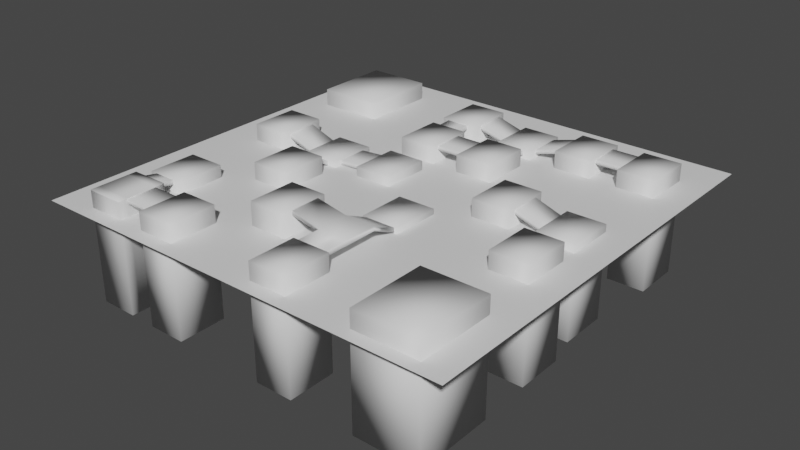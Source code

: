 # Source: TowersLevelModel.blend  (saved by Blender 3.1.7; exported with 4.5.12 LTS)
import bpy
from mathutils import Matrix  # noqa: F401  (used for matrix-valued properties, if any)

bpy.ops.wm.read_factory_settings(use_empty=True)
scene = bpy.context.scene
scene.name = 'Scene'

# ---- collections
col_collection = bpy.data.collections.new('Collection'); scene.collection.children.link(col_collection)

# ---- materials (node trees are filled in below, after node groups)
mat_floor = bpy.data.materials.new('Floor')
mat_floor.use_transparent_shadow = False
mat_lava = bpy.data.materials.new('Lava')
mat_lava.use_transparent_shadow = False
mat_bridge = bpy.data.materials.new('Bridge')
mat_bridge.use_transparent_shadow = False

# ---- material node trees
mat_floor.use_nodes = True; mat_floor.node_tree.nodes.clear()
_N = mat_floor.node_tree.nodes; _L = mat_floor.node_tree.links
n0 = _N.new('ShaderNodeBsdfPrincipled'); n0.name = 'Principled BSDF'; n0.location = (10, 300)
n0.distribution = 'GGX'
n0.subsurface_method = 'BURLEY'
n0.inputs[3].default_value = 1.45
n0.inputs[27].default_value = (0.0, 0.0, 0.0, 1.0)
n0.inputs[28].default_value = 1.0
n1 = _N.new('ShaderNodeOutputMaterial'); n1.name = 'Material Output'; n1.location = (300, 300)
_L.new(n0.outputs[0], n1.inputs[0])
n1.is_active_output = True
mat_lava.use_nodes = True; mat_lava.node_tree.nodes.clear()
_N = mat_lava.node_tree.nodes; _L = mat_lava.node_tree.links
n0 = _N.new('ShaderNodeBsdfPrincipled'); n0.name = 'Principled BSDF'; n0.location = (10, 300)
n0.distribution = 'GGX'
n0.subsurface_method = 'BURLEY'
n0.inputs[3].default_value = 1.45
n0.inputs[27].default_value = (0.0, 0.0, 0.0, 1.0)
n0.inputs[28].default_value = 1.0
n1 = _N.new('ShaderNodeOutputMaterial'); n1.name = 'Material Output'; n1.location = (300, 300)
_L.new(n0.outputs[0], n1.inputs[0])
n1.is_active_output = True
mat_bridge.use_nodes = True; mat_bridge.node_tree.nodes.clear()
_N = mat_bridge.node_tree.nodes; _L = mat_bridge.node_tree.links
n0 = _N.new('ShaderNodeBsdfPrincipled'); n0.name = 'Principled BSDF'; n0.location = (10, 300)
n0.distribution = 'GGX'
n0.subsurface_method = 'BURLEY'
n0.inputs[3].default_value = 1.45
n0.inputs[27].default_value = (0.0, 0.0, 0.0, 1.0)
n0.inputs[28].default_value = 1.0
n1 = _N.new('ShaderNodeOutputMaterial'); n1.name = 'Material Output'; n1.location = (300, 300)
_L.new(n0.outputs[0], n1.inputs[0])
n1.is_active_output = True

# ---- world
world_world = bpy.data.worlds.new('World'); scene.world = world_world
world_world.use_nodes = True; world_world.node_tree.nodes.clear()
_N = world_world.node_tree.nodes; _L = world_world.node_tree.links
n0 = _N.new('ShaderNodeOutputWorld'); n0.name = 'World Output'; n0.location = (300, 300)
n1 = _N.new('ShaderNodeBackground'); n1.name = 'Background'; n1.location = (10, 300)
n1.inputs[0].default_value = (0.05088, 0.05088, 0.05088, 1.0)
_L.new(n1.outputs[0], n0.inputs[0])
n0.is_active_output = True
world_world.color = (0.05088, 0.05088, 0.05088)
world_world.use_sun_shadow = False
world_world.sun_shadow_jitter_overblur = 0.0

# ---- meshes
me_mesh_022 = bpy.data.meshes.new('Mesh.022')
me_mesh_022.from_pydata([(-30.03, -51.47, 36.58), (-30.03, 51.47, 36.58), (30.03, -51.47, 36.58), (30.03, 51.47, 36.58), (30.03, -51.47, -36.58), (30.03, 51.47, -36.58), (-30.03, -51.47, -36.58), (-30.03, 51.47, -36.58)], [], [(2, 3, 1, 0), (4, 5, 3, 2), (6, 7, 5, 4), (0, 1, 7, 6), (3, 5, 7, 1), (4, 2, 0, 6)])
me_mesh_022.polygons.foreach_set('use_smooth', [True] * 6)
_uv = me_mesh_022.uv_layers.new(name='UVW')
_uv.uv.foreach_set('vector', [0.6046, 0.3973, 0.4815, 0.3973, 0.4815, 0.3254, 0.6046, 0.3254, 0.569, 0.001069, 0.569, 0.1241, 0.4815, 0.1241, 0.4815, 0.001069, 0.3767, 0.4815, 0.4998, 0.4815, 0.4998, 0.5533, 0.3767, 0.5533, 0.1263, 0.4815, 0.2494, 0.4815, 0.2494, 0.569, 0.1263, 0.569, 0.4612, 0.6806, 0.4612, 0.7681, 0.3894, 0.7681, 0.3894, 0.6806, 0.5351, 0.6806, 0.5351, 0.7681, 0.4633, 0.7681, 0.4633, 0.6806])
me_mesh_022.materials.append(mat_floor)
me_mesh_022.use_remesh_fix_poles = True
me_mesh_022.use_remesh_preserve_attributes = False
me_mesh_022.use_mirror_vertex_groups = False
me_mesh_022.update()
me_mesh_022.normals_split_custom_set([tuple(v) for v in zip(*[iter([0.5774, -0.5774, 0.5774, 0.5774, 0.5774, 0.5774, -0.5774, 0.5774, 0.5774, -0.5774, -0.5774, 0.5774, 0.5774, -0.5774, -0.5774, 0.5774, 0.5774, -0.5774, 0.5774, 0.5774, 0.5774, 0.5774, -0.5774, 0.5774, -0.5774, -0.5774, -0.5774, -0.5774, 0.5774, -0.5774, 0.5774, 0.5774, -0.5774, 0.5774, -0.5774, -0.5774, -0.5774, -0.5774, 0.5774, -0.5774, 0.5774, 0.5774, -0.5774, 0.5774, -0.5774, -0.5774, -0.5774, -0.5774, 0.5774, 0.5774, 0.5774, 0.5774, 0.5774, -0.5774, -0.5774, 0.5774, -0.5774, -0.5774, 0.5774, 0.5774, 0.5774, -0.5774, -0.5774, 0.5774, -0.5774, 0.5774, -0.5774, -0.5774, 0.5774, -0.5774, -0.5774, -0.5774])] * 3)])
me_mesh_023 = bpy.data.meshes.new('Mesh.023')
me_mesh_023.from_pydata([(-17.55, -56.76, 22.41), (-17.55, 56.76, 22.41), (17.55, -56.76, 22.41), (17.55, 56.76, 22.41), (17.55, -56.76, -22.41), (17.55, 56.76, -22.41), (-17.55, -56.76, -22.41), (-17.55, 56.76, -22.41)], [], [(2, 3, 1, 0), (4, 5, 3, 2), (6, 7, 5, 4), (0, 1, 7, 6), (3, 5, 7, 1), (4, 2, 0, 6)])
me_mesh_023.polygons.foreach_set('use_smooth', [True] * 6)
_uv = me_mesh_023.uv_layers.new(name='UVW')
_uv.uv.foreach_set('vector', [0.7668, 0.4815, 0.7668, 0.6172, 0.7248, 0.6172, 0.7248, 0.4815, 0.5019, 0.6172, 0.5019, 0.4815, 0.5555, 0.4815, 0.5555, 0.6172, 0.2515, 0.7364, 0.3872, 0.7364, 0.3872, 0.7783, 0.2515, 0.7783, 0.3872, 0.609, 0.2515, 0.609, 0.2515, 0.5554, 0.3872, 0.5554, 0.9552, 0.8412, 0.9552, 0.7876, 0.9972, 0.7876, 0.9972, 0.8412, 0.937, 0.7022, 0.937, 0.6487, 0.9789, 0.6487, 0.9789, 0.7022])
me_mesh_023.materials.append(mat_floor)
me_mesh_023.use_remesh_fix_poles = True
me_mesh_023.use_remesh_preserve_attributes = False
me_mesh_023.use_mirror_vertex_groups = False
me_mesh_023.update()
me_mesh_023.normals_split_custom_set([tuple(v) for v in zip(*[iter([0.5774, -0.5774, 0.5774, 0.5774, 0.5774, 0.5774, -0.5774, 0.5774, 0.5774, -0.5774, -0.5774, 0.5774, 0.5774, -0.5774, -0.5774, 0.5774, 0.5774, -0.5774, 0.5774, 0.5774, 0.5774, 0.5774, -0.5774, 0.5774, -0.5774, -0.5774, -0.5774, -0.5774, 0.5774, -0.5774, 0.5774, 0.5774, -0.5774, 0.5774, -0.5774, -0.5774, -0.5774, -0.5774, 0.5774, -0.5774, 0.5774, 0.5774, -0.5774, 0.5774, -0.5774, -0.5774, -0.5774, -0.5774, 0.5774, 0.5774, 0.5774, 0.5774, 0.5774, -0.5774, -0.5774, 0.5774, -0.5774, -0.5774, 0.5774, 0.5774, 0.5774, -0.5774, -0.5774, 0.5774, -0.5774, 0.5774, -0.5774, -0.5774, 0.5774, -0.5774, -0.5774, -0.5774])] * 3)])
me_mesh_024 = bpy.data.meshes.new('Mesh.024')
me_mesh_024.from_pydata([(-17.55, -40.21, 22.41), (-17.55, 40.21, 22.41), (17.55, -40.21, 22.41), (17.55, 40.21, 22.41), (17.55, -40.21, -22.41), (17.55, 40.21, -22.41), (-17.55, -40.21, -22.41), (-17.55, 40.21, -22.41)], [], [(2, 3, 1, 0), (4, 5, 3, 2), (6, 7, 5, 4), (0, 1, 7, 6), (3, 5, 7, 1), (4, 2, 0, 6)])
me_mesh_024.polygons.foreach_set('use_smooth', [True] * 6)
_uv = me_mesh_024.uv_layers.new(name='UVW')
_uv.uv.foreach_set('vector', [0.8749, 0.9432, 0.7788, 0.9432, 0.7788, 0.9012, 0.8749, 0.9012, 0.807, 0.4729, 0.807, 0.3767, 0.8605, 0.3767, 0.8605, 0.4729, 0.3476, 0.9477, 0.2515, 0.9477, 0.2515, 0.9057, 0.3476, 0.9057, 0.828, 0.7155, 0.828, 0.6194, 0.8815, 0.6194, 0.8815, 0.7155, 0.9561, 0.3608, 0.9561, 0.3072, 0.9981, 0.3072, 0.9981, 0.3608, 0.3869, 0.9678, 0.3869, 0.9142, 0.4288, 0.9142, 0.4288, 0.9678])
me_mesh_024.materials.append(mat_floor)
me_mesh_024.use_remesh_fix_poles = True
me_mesh_024.use_remesh_preserve_attributes = False
me_mesh_024.use_mirror_vertex_groups = False
me_mesh_024.update()
me_mesh_024.normals_split_custom_set([tuple(v) for v in zip(*[iter([0.5774, -0.5774, 0.5774, 0.5774, 0.5774, 0.5774, -0.5774, 0.5774, 0.5774, -0.5774, -0.5774, 0.5774, 0.5774, -0.5774, -0.5774, 0.5774, 0.5774, -0.5774, 0.5774, 0.5774, 0.5774, 0.5774, -0.5774, 0.5774, -0.5774, -0.5774, -0.5774, -0.5774, 0.5774, -0.5774, 0.5774, 0.5774, -0.5774, 0.5774, -0.5774, -0.5774, -0.5774, -0.5774, 0.5774, -0.5774, 0.5774, 0.5774, -0.5774, 0.5774, -0.5774, -0.5774, -0.5774, -0.5774, 0.5774, 0.5774, 0.5774, 0.5774, 0.5774, -0.5774, -0.5774, 0.5774, -0.5774, -0.5774, 0.5774, 0.5774, 0.5774, -0.5774, -0.5774, 0.5774, -0.5774, 0.5774, -0.5774, -0.5774, 0.5774, -0.5774, -0.5774, -0.5774])] * 3)])
me_mesh_025 = bpy.data.meshes.new('Mesh.025')
me_mesh_025.from_pydata([(-17.55, -43.95, 22.41), (-17.55, 43.95, 22.41), (17.55, -43.95, 22.41), (17.55, 43.95, 22.41), (17.55, -43.95, -22.41), (17.55, 43.95, -22.41), (-17.55, -43.95, -22.41), (-17.55, 43.95, -22.41)], [], [(2, 3, 1, 0), (4, 5, 3, 2), (6, 7, 5, 4), (0, 1, 7, 6), (3, 5, 7, 1), (4, 2, 0, 6)])
me_mesh_025.polygons.foreach_set('use_smooth', [True] * 6)
_uv = me_mesh_025.uv_layers.new(name='UVW')
_uv.uv.foreach_set('vector', [0.9126, 0.115, 0.9126, 0.2201, 0.8706, 0.2201, 0.8706, 0.115, 0.7766, 0.7855, 0.6715, 0.7855, 0.6715, 0.7319, 0.7766, 0.7319, 0.117, 0.8078, 0.117, 0.9129, 0.07502, 0.9129, 0.07502, 0.8078, 0.1801, 0.8056, 0.07502, 0.8056, 0.07502, 0.752, 0.1801, 0.752, 0.001069, 0.9647, 0.001069, 0.9111, 0.04305, 0.9111, 0.04305, 0.9647, 0.5439, 0.6194, 0.5439, 0.6729, 0.5019, 0.6729, 0.5019, 0.6194])
me_mesh_025.materials.append(mat_floor)
me_mesh_025.use_remesh_fix_poles = True
me_mesh_025.use_remesh_preserve_attributes = False
me_mesh_025.use_mirror_vertex_groups = False
me_mesh_025.update()
me_mesh_025.normals_split_custom_set([tuple(v) for v in zip(*[iter([0.5774, -0.5774, 0.5774, 0.5774, 0.5774, 0.5774, -0.5774, 0.5774, 0.5774, -0.5774, -0.5774, 0.5774, 0.5774, -0.5774, -0.5774, 0.5774, 0.5774, -0.5774, 0.5774, 0.5774, 0.5774, 0.5774, -0.5774, 0.5774, -0.5774, -0.5774, -0.5774, -0.5774, 0.5774, -0.5774, 0.5774, 0.5774, -0.5774, 0.5774, -0.5774, -0.5774, -0.5774, -0.5774, 0.5774, -0.5774, 0.5774, 0.5774, -0.5774, 0.5774, -0.5774, -0.5774, -0.5774, -0.5774, 0.5774, 0.5774, 0.5774, 0.5774, 0.5774, -0.5774, -0.5774, 0.5774, -0.5774, -0.5774, 0.5774, 0.5774, 0.5774, -0.5774, -0.5774, 0.5774, -0.5774, 0.5774, -0.5774, -0.5774, 0.5774, -0.5774, -0.5774, -0.5774])] * 3)])
me_mesh_026 = bpy.data.meshes.new('Mesh.026')
me_mesh_026.from_pydata([(-17.55, -40.35, 22.41), (-17.55, 40.35, 22.41), (17.55, -40.35, 22.41), (17.55, 40.35, 22.41), (17.55, -40.35, -22.41), (17.55, 40.35, -22.41), (-17.55, -40.35, -22.41), (-17.55, 40.35, -22.41)], [], [(2, 3, 1, 0), (4, 5, 3, 2), (6, 7, 5, 4), (0, 1, 7, 6), (3, 5, 7, 1), (4, 2, 0, 6)])
me_mesh_026.polygons.foreach_set('use_smooth', [True] * 6)
_uv = me_mesh_026.uv_layers.new(name='UVW')
_uv.uv.foreach_set('vector', [0.9047, 0.3767, 0.9047, 0.4732, 0.8627, 0.4732, 0.8627, 0.3767, 0.8213, 0.7287, 0.7248, 0.7287, 0.7248, 0.6751, 0.8213, 0.6751, 0.4833, 0.9121, 0.3869, 0.9121, 0.3869, 0.8701, 0.4833, 0.8701, 0.7512, 0.4732, 0.7512, 0.3767, 0.8048, 0.3767, 0.8048, 0.4732, 0.7788, 0.9989, 0.7788, 0.9453, 0.8207, 0.9453, 0.8207, 0.9989, 0.9509, 0.4303, 0.9509, 0.3767, 0.9929, 0.3767, 0.9929, 0.4303])
me_mesh_026.materials.append(mat_floor)
me_mesh_026.use_remesh_fix_poles = True
me_mesh_026.use_remesh_preserve_attributes = False
me_mesh_026.use_mirror_vertex_groups = False
me_mesh_026.update()
me_mesh_026.normals_split_custom_set([tuple(v) for v in zip(*[iter([0.5774, -0.5774, 0.5774, 0.5774, 0.5774, 0.5774, -0.5774, 0.5774, 0.5774, -0.5774, -0.5774, 0.5774, 0.5774, -0.5774, -0.5774, 0.5774, 0.5774, -0.5774, 0.5774, 0.5774, 0.5774, 0.5774, -0.5774, 0.5774, -0.5774, -0.5774, -0.5774, -0.5774, 0.5774, -0.5774, 0.5774, 0.5774, -0.5774, 0.5774, -0.5774, -0.5774, -0.5774, -0.5774, 0.5774, -0.5774, 0.5774, 0.5774, -0.5774, 0.5774, -0.5774, -0.5774, -0.5774, -0.5774, 0.5774, 0.5774, 0.5774, 0.5774, 0.5774, -0.5774, -0.5774, 0.5774, -0.5774, -0.5774, 0.5774, 0.5774, 0.5774, -0.5774, -0.5774, 0.5774, -0.5774, 0.5774, -0.5774, -0.5774, 0.5774, -0.5774, -0.5774, -0.5774])] * 3)])
me_mesh_027 = bpy.data.meshes.new('Mesh.027')
me_mesh_027.from_pydata([(-17.55, -51.47, 22.41), (-17.55, 51.47, 22.41), (17.55, -51.47, 22.41), (17.55, 51.47, 22.41), (17.55, -51.47, -22.41), (17.55, 51.47, -22.41), (-17.55, -51.47, -22.41), (-17.55, 51.47, -22.41)], [], [(2, 3, 1, 0), (4, 5, 3, 2), (6, 7, 5, 4), (0, 1, 7, 6), (3, 5, 7, 1), (4, 2, 0, 6)])
me_mesh_027.polygons.foreach_set('use_smooth', [True] * 6)
_uv = me_mesh_027.uv_layers.new(name='UVW')
_uv.uv.foreach_set('vector', [0.8265, 0.2494, 0.8265, 0.1263, 0.8685, 0.1263, 0.8685, 0.2494, 0.6603, 0.2515, 0.6603, 0.3746, 0.6067, 0.3746, 0.6067, 0.2515, 0.8658, 0.2515, 0.8658, 0.3746, 0.8238, 0.3746, 0.8238, 0.2515, 0.6691, 0.7298, 0.6691, 0.6067, 0.7227, 0.6067, 0.7227, 0.7298, 0.431, 0.9678, 0.431, 0.9142, 0.4729, 0.9142, 0.4729, 0.9678, 0.9488, 0.3767, 0.9488, 0.4303, 0.9068, 0.4303, 0.9068, 0.3767])
me_mesh_027.materials.append(mat_floor)
me_mesh_027.use_remesh_fix_poles = True
me_mesh_027.use_remesh_preserve_attributes = False
me_mesh_027.use_mirror_vertex_groups = False
me_mesh_027.update()
me_mesh_027.normals_split_custom_set([tuple(v) for v in zip(*[iter([0.5774, -0.5774, 0.5774, 0.5774, 0.5774, 0.5774, -0.5774, 0.5774, 0.5774, -0.5774, -0.5774, 0.5774, 0.5774, -0.5774, -0.5774, 0.5774, 0.5774, -0.5774, 0.5774, 0.5774, 0.5774, 0.5774, -0.5774, 0.5774, -0.5774, -0.5774, -0.5774, -0.5774, 0.5774, -0.5774, 0.5774, 0.5774, -0.5774, 0.5774, -0.5774, -0.5774, -0.5774, -0.5774, 0.5774, -0.5774, 0.5774, 0.5774, -0.5774, 0.5774, -0.5774, -0.5774, -0.5774, -0.5774, 0.5774, 0.5774, 0.5774, 0.5774, 0.5774, -0.5774, -0.5774, 0.5774, -0.5774, -0.5774, 0.5774, 0.5774, 0.5774, -0.5774, -0.5774, 0.5774, -0.5774, 0.5774, -0.5774, -0.5774, 0.5774, -0.5774, -0.5774, -0.5774])] * 3)])
me_mesh_028 = bpy.data.meshes.new('Mesh.028')
me_mesh_028.from_pydata([(-17.55, -51.47, 22.41), (-17.55, 51.47, 22.41), (17.55, -51.47, 22.41), (17.55, 51.47, 22.41), (17.55, -51.47, -22.41), (17.55, 51.47, -22.41), (-17.55, -51.47, -22.41), (-17.55, 51.47, -22.41)], [], [(2, 3, 1, 0), (4, 5, 3, 2), (6, 7, 5, 4), (0, 1, 7, 6), (3, 5, 7, 1), (4, 2, 0, 6)])
me_mesh_028.polygons.foreach_set('use_smooth', [True] * 6)
_uv = me_mesh_028.uv_layers.new(name='UVW')
_uv.uv.foreach_set('vector', [0.6018, 0.9107, 0.6018, 0.7876, 0.6437, 0.7876, 0.6437, 0.9107, 0.6247, 0.001069, 0.6247, 0.1241, 0.5711, 0.1241, 0.5711, 0.001069, 0.8244, 0.1263, 0.8244, 0.2494, 0.7824, 0.2494, 0.7824, 0.1263, 0.1682, 0.6942, 0.1682, 0.5711, 0.2218, 0.5711, 0.2218, 0.6942, 0.1274, 0.9633, 0.1274, 0.9097, 0.1693, 0.9097, 0.1693, 0.9633, 0.9567, 0.1125, 0.9567, 0.1661, 0.9147, 0.1661, 0.9147, 0.1125])
me_mesh_028.materials.append(mat_floor)
me_mesh_028.use_remesh_fix_poles = True
me_mesh_028.use_remesh_preserve_attributes = False
me_mesh_028.use_mirror_vertex_groups = False
me_mesh_028.update()
me_mesh_028.normals_split_custom_set([tuple(v) for v in zip(*[iter([0.5774, -0.5774, 0.5774, 0.5774, 0.5774, 0.5774, -0.5774, 0.5774, 0.5774, -0.5774, -0.5774, 0.5774, 0.5774, -0.5774, -0.5774, 0.5774, 0.5774, -0.5774, 0.5774, 0.5774, 0.5774, 0.5774, -0.5774, 0.5774, -0.5774, -0.5774, -0.5774, -0.5774, 0.5774, -0.5774, 0.5774, 0.5774, -0.5774, 0.5774, -0.5774, -0.5774, -0.5774, -0.5774, 0.5774, -0.5774, 0.5774, 0.5774, -0.5774, 0.5774, -0.5774, -0.5774, -0.5774, -0.5774, 0.5774, 0.5774, 0.5774, 0.5774, 0.5774, -0.5774, -0.5774, 0.5774, -0.5774, -0.5774, 0.5774, 0.5774, 0.5774, -0.5774, -0.5774, 0.5774, -0.5774, 0.5774, -0.5774, -0.5774, 0.5774, -0.5774, -0.5774, -0.5774])] * 3)])
me_mesh_029 = bpy.data.meshes.new('Mesh.029')
me_mesh_029.from_pydata([(-17.55, -51.47, 22.41), (-17.55, 51.47, 22.41), (17.55, -51.47, 22.41), (17.55, 51.47, 22.41), (17.55, -51.47, -22.41), (17.55, 51.47, -22.41), (-17.55, -51.47, -22.41), (-17.55, 51.47, -22.41)], [], [(2, 3, 1, 0), (4, 5, 3, 2), (6, 7, 5, 4), (0, 1, 7, 6), (3, 5, 7, 1), (4, 2, 0, 6)])
me_mesh_029.polygons.foreach_set('use_smooth', [True] * 6)
_uv = me_mesh_029.uv_layers.new(name='UVW')
_uv.uv.foreach_set('vector', [0.8572, 0.6046, 0.8572, 0.4815, 0.8991, 0.4815, 0.8991, 0.6046, 0.6804, 0.1263, 0.6804, 0.2494, 0.6268, 0.2494, 0.6268, 0.1263, 0.8109, 0.4815, 0.8109, 0.6046, 0.7689, 0.6046, 0.7689, 0.4815, 0.6624, 0.3746, 0.6624, 0.2515, 0.716, 0.2515, 0.716, 0.3746, 0.926, 0.9107, 0.926, 0.8571, 0.968, 0.8571, 0.968, 0.9107, 0.954, 0.3072, 0.954, 0.3608, 0.912, 0.3608, 0.912, 0.3072])
me_mesh_029.materials.append(mat_floor)
me_mesh_029.use_remesh_fix_poles = True
me_mesh_029.use_remesh_preserve_attributes = False
me_mesh_029.use_mirror_vertex_groups = False
me_mesh_029.update()
me_mesh_029.normals_split_custom_set([tuple(v) for v in zip(*[iter([0.5774, -0.5774, 0.5774, 0.5774, 0.5774, 0.5774, -0.5774, 0.5774, 0.5774, -0.5774, -0.5774, 0.5774, 0.5774, -0.5774, -0.5774, 0.5774, 0.5774, -0.5774, 0.5774, 0.5774, 0.5774, 0.5774, -0.5774, 0.5774, -0.5774, -0.5774, -0.5774, -0.5774, 0.5774, -0.5774, 0.5774, 0.5774, -0.5774, 0.5774, -0.5774, -0.5774, -0.5774, -0.5774, 0.5774, -0.5774, 0.5774, 0.5774, -0.5774, 0.5774, -0.5774, -0.5774, -0.5774, -0.5774, 0.5774, 0.5774, 0.5774, 0.5774, 0.5774, -0.5774, -0.5774, 0.5774, -0.5774, -0.5774, 0.5774, 0.5774, 0.5774, -0.5774, -0.5774, 0.5774, -0.5774, 0.5774, -0.5774, -0.5774, 0.5774, -0.5774, -0.5774, -0.5774])] * 3)])
me_mesh_030 = bpy.data.meshes.new('Mesh.030')
me_mesh_030.from_pydata([(-17.55, -51.47, 22.41), (-17.55, 51.47, 22.41), (17.55, -51.47, 22.41), (17.55, 51.47, 22.41), (17.55, -51.47, -22.41), (17.55, 51.47, -22.41), (-17.55, -51.47, -22.41), (-17.55, 51.47, -22.41)], [], [(2, 3, 1, 0), (4, 5, 3, 2), (6, 7, 5, 4), (0, 1, 7, 6), (3, 5, 7, 1), (4, 2, 0, 6)])
me_mesh_030.polygons.foreach_set('use_smooth', [True] * 6)
_uv = me_mesh_030.uv_layers.new(name='UVW')
_uv.uv.foreach_set('vector', [0.4925, 0.8933, 0.4925, 0.7703, 0.5345, 0.7703, 0.5345, 0.8933, 0.443, 0.5554, 0.443, 0.6785, 0.3894, 0.6785, 0.3894, 0.5554, 0.8244, 0.001069, 0.8244, 0.1241, 0.7824, 0.1241, 0.7824, 0.001069, 0.2515, 0.7342, 0.2515, 0.6112, 0.3051, 0.6112, 0.3051, 0.7342, 0.9552, 0.7855, 0.9552, 0.7319, 0.9972, 0.7319, 0.9972, 0.7855, 0.5345, 0.8955, 0.5345, 0.9491, 0.4925, 0.9491, 0.4925, 0.8955])
me_mesh_030.materials.append(mat_floor)
me_mesh_030.use_remesh_fix_poles = True
me_mesh_030.use_remesh_preserve_attributes = False
me_mesh_030.use_mirror_vertex_groups = False
me_mesh_030.update()
me_mesh_030.normals_split_custom_set([tuple(v) for v in zip(*[iter([0.5774, -0.5774, 0.5774, 0.5774, 0.5774, 0.5774, -0.5774, 0.5774, 0.5774, -0.5774, -0.5774, 0.5774, 0.5774, -0.5774, -0.5774, 0.5774, 0.5774, -0.5774, 0.5774, 0.5774, 0.5774, 0.5774, -0.5774, 0.5774, -0.5774, -0.5774, -0.5774, -0.5774, 0.5774, -0.5774, 0.5774, 0.5774, -0.5774, 0.5774, -0.5774, -0.5774, -0.5774, -0.5774, 0.5774, -0.5774, 0.5774, 0.5774, -0.5774, 0.5774, -0.5774, -0.5774, -0.5774, -0.5774, 0.5774, 0.5774, 0.5774, 0.5774, 0.5774, -0.5774, -0.5774, 0.5774, -0.5774, -0.5774, 0.5774, 0.5774, 0.5774, -0.5774, -0.5774, 0.5774, -0.5774, 0.5774, -0.5774, -0.5774, 0.5774, -0.5774, -0.5774, -0.5774])] * 3)])
me_mesh_031 = bpy.data.meshes.new('Mesh.031')
me_mesh_031.from_pydata([(-17.55, -51.47, 22.41), (-17.55, 51.47, 22.41), (17.55, -51.47, 22.41), (17.55, 51.47, 22.41), (17.55, -51.47, -22.41), (17.55, 51.47, -22.41), (-17.55, -51.47, -22.41), (-17.55, 51.47, -22.41)], [], [(2, 3, 1, 0), (4, 5, 3, 2), (6, 7, 5, 4), (0, 1, 7, 6), (3, 5, 7, 1), (4, 2, 0, 6)])
me_mesh_031.polygons.foreach_set('use_smooth', [True] * 6)
_uv = me_mesh_031.uv_layers.new(name='UVW')
_uv.uv.foreach_set('vector', [0.867, 0.855, 0.867, 0.7319, 0.909, 0.7319, 0.909, 0.855, 0.667, 0.4815, 0.667, 0.6046, 0.6134, 0.6046, 0.6134, 0.4815, 0.2309, 0.6963, 0.2309, 0.8194, 0.1889, 0.8194, 0.1889, 0.6963, 0.1125, 0.6942, 0.1125, 0.5711, 0.1661, 0.5711, 0.1661, 0.6942, 0.8819, 0.9664, 0.8819, 0.9128, 0.9239, 0.9128, 0.9239, 0.9664, 0.954, 0.2515, 0.954, 0.3051, 0.912, 0.3051, 0.912, 0.2515])
me_mesh_031.materials.append(mat_floor)
me_mesh_031.use_remesh_fix_poles = True
me_mesh_031.use_remesh_preserve_attributes = False
me_mesh_031.use_mirror_vertex_groups = False
me_mesh_031.update()
me_mesh_031.normals_split_custom_set([tuple(v) for v in zip(*[iter([0.5774, -0.5774, 0.5774, 0.5774, 0.5774, 0.5774, -0.5774, 0.5774, 0.5774, -0.5774, -0.5774, 0.5774, 0.5774, -0.5774, -0.5774, 0.5774, 0.5774, -0.5774, 0.5774, 0.5774, 0.5774, 0.5774, -0.5774, 0.5774, -0.5774, -0.5774, -0.5774, -0.5774, 0.5774, -0.5774, 0.5774, 0.5774, -0.5774, 0.5774, -0.5774, -0.5774, -0.5774, -0.5774, 0.5774, -0.5774, 0.5774, 0.5774, -0.5774, 0.5774, -0.5774, -0.5774, -0.5774, -0.5774, 0.5774, 0.5774, 0.5774, 0.5774, 0.5774, -0.5774, -0.5774, 0.5774, -0.5774, -0.5774, 0.5774, 0.5774, 0.5774, -0.5774, -0.5774, 0.5774, -0.5774, 0.5774, -0.5774, -0.5774, 0.5774, -0.5774, -0.5774, -0.5774])] * 3)])
me_mesh_032 = bpy.data.meshes.new('Mesh.032')
me_mesh_032.from_pydata([(-17.55, -51.47, 22.41), (-17.55, 51.47, 22.41), (17.55, -51.47, 22.41), (17.55, 51.47, 22.41), (17.55, -51.47, -22.41), (17.55, 51.47, -22.41), (-17.55, -51.47, -22.41), (-17.55, 51.47, -22.41)], [], [(2, 3, 1, 0), (4, 5, 3, 2), (6, 7, 5, 4), (0, 1, 7, 6), (3, 5, 7, 1), (4, 2, 0, 6)])
me_mesh_032.polygons.foreach_set('use_smooth', [True] * 6)
_uv = me_mesh_032.uv_layers.new(name='UVW')
_uv.uv.foreach_set('vector', [0.3397, 0.9036, 0.3397, 0.7805, 0.3817, 0.7805, 0.3817, 0.9036, 0.6804, 0.001069, 0.6804, 0.1241, 0.6268, 0.1241, 0.6268, 0.001069, 0.8207, 0.7319, 0.8207, 0.855, 0.7788, 0.855, 0.7788, 0.7319, 0.6825, 0.1241, 0.6825, 0.001069, 0.7361, 0.001069, 0.7361, 0.1241, 0.937, 0.5908, 0.937, 0.5372, 0.9789, 0.5372, 0.9789, 0.5908, 0.6878, 0.9068, 0.6878, 0.9604, 0.6459, 0.9604, 0.6459, 0.9068])
me_mesh_032.materials.append(mat_floor)
me_mesh_032.use_remesh_fix_poles = True
me_mesh_032.use_remesh_preserve_attributes = False
me_mesh_032.use_mirror_vertex_groups = False
me_mesh_032.update()
me_mesh_032.normals_split_custom_set([tuple(v) for v in zip(*[iter([0.5774, -0.5774, 0.5774, 0.5774, 0.5774, 0.5774, -0.5774, 0.5774, 0.5774, -0.5774, -0.5774, 0.5774, 0.5774, -0.5774, -0.5774, 0.5774, 0.5774, -0.5774, 0.5774, 0.5774, 0.5774, 0.5774, -0.5774, 0.5774, -0.5774, -0.5774, -0.5774, -0.5774, 0.5774, -0.5774, 0.5774, 0.5774, -0.5774, 0.5774, -0.5774, -0.5774, -0.5774, -0.5774, 0.5774, -0.5774, 0.5774, 0.5774, -0.5774, 0.5774, -0.5774, -0.5774, -0.5774, -0.5774, 0.5774, 0.5774, 0.5774, 0.5774, 0.5774, -0.5774, -0.5774, 0.5774, -0.5774, -0.5774, 0.5774, 0.5774, 0.5774, -0.5774, -0.5774, 0.5774, -0.5774, 0.5774, -0.5774, -0.5774, 0.5774, -0.5774, -0.5774, -0.5774])] * 3)])
me_mesh_033 = bpy.data.meshes.new('Mesh.033')
me_mesh_033.from_pydata([(-17.55, -51.47, 22.41), (-17.55, 51.47, 22.41), (17.55, -51.47, 22.41), (17.55, 51.47, 22.41), (17.55, -51.47, -22.41), (17.55, 51.47, -22.41), (-17.55, -51.47, -22.41), (-17.55, 51.47, -22.41)], [], [(2, 3, 1, 0), (4, 5, 3, 2), (6, 7, 5, 4), (0, 1, 7, 6), (3, 5, 7, 1), (4, 2, 0, 6)])
me_mesh_033.polygons.foreach_set('use_smooth', [True] * 6)
_uv = me_mesh_033.uv_layers.new(name='UVW')
_uv.uv.foreach_set('vector', [0.5576, 0.9107, 0.5576, 0.7876, 0.5996, 0.7876, 0.5996, 0.9107, 0.05466, 0.5711, 0.05466, 0.6942, 0.001069, 0.6942, 0.001069, 0.5711, 0.8685, 0.001069, 0.8685, 0.1241, 0.8265, 0.1241, 0.8265, 0.001069, 0.3072, 0.7342, 0.3072, 0.6112, 0.3608, 0.6112, 0.3608, 0.7342, 0.1715, 0.9633, 0.1715, 0.9097, 0.2135, 0.9097, 0.2135, 0.9633, 0.9239, 0.8571, 0.9239, 0.9107, 0.8819, 0.9107, 0.8819, 0.8571])
me_mesh_033.materials.append(mat_floor)
me_mesh_033.use_remesh_fix_poles = True
me_mesh_033.use_remesh_preserve_attributes = False
me_mesh_033.use_mirror_vertex_groups = False
me_mesh_033.update()
me_mesh_033.normals_split_custom_set([tuple(v) for v in zip(*[iter([0.5774, -0.5774, 0.5774, 0.5774, 0.5774, 0.5774, -0.5774, 0.5774, 0.5774, -0.5774, -0.5774, 0.5774, 0.5774, -0.5774, -0.5774, 0.5774, 0.5774, -0.5774, 0.5774, 0.5774, 0.5774, 0.5774, -0.5774, 0.5774, -0.5774, -0.5774, -0.5774, -0.5774, 0.5774, -0.5774, 0.5774, 0.5774, -0.5774, 0.5774, -0.5774, -0.5774, -0.5774, -0.5774, 0.5774, -0.5774, 0.5774, 0.5774, -0.5774, 0.5774, -0.5774, -0.5774, -0.5774, -0.5774, 0.5774, 0.5774, 0.5774, 0.5774, 0.5774, -0.5774, -0.5774, 0.5774, -0.5774, -0.5774, 0.5774, 0.5774, 0.5774, -0.5774, -0.5774, 0.5774, -0.5774, 0.5774, -0.5774, -0.5774, 0.5774, -0.5774, -0.5774, -0.5774])] * 3)])
me_mesh_034 = bpy.data.meshes.new('Mesh.034')
me_mesh_034.from_pydata([(-17.55, -42.23, 22.41), (-17.55, 42.23, 22.41), (17.55, -42.23, 22.41), (17.55, 42.23, 22.41), (17.55, -42.23, -22.41), (17.55, 42.23, -22.41), (-17.55, -42.23, -22.41), (-17.55, 42.23, -22.41)], [], [(2, 3, 1, 0), (4, 5, 3, 2), (6, 7, 5, 4), (0, 1, 7, 6), (3, 5, 7, 1), (4, 2, 0, 6)])
me_mesh_034.polygons.foreach_set('use_smooth', [True] * 6)
_uv = me_mesh_034.uv_layers.new(name='UVW')
_uv.uv.foreach_set('vector', [0.1274, 0.8656, 0.2284, 0.8656, 0.2284, 0.9076, 0.1274, 0.9076, 0.3894, 0.7703, 0.4904, 0.7703, 0.4904, 0.8238, 0.3894, 0.8238, 0.8798, 0.8991, 0.7788, 0.8991, 0.7788, 0.8571, 0.8798, 0.8571, 0.7248, 0.6194, 0.8258, 0.6194, 0.8258, 0.6729, 0.7248, 0.6729, 0.07502, 0.9686, 0.07502, 0.915, 0.117, 0.915, 0.117, 0.9686, 0.9567, 0.001069, 0.9567, 0.05466, 0.9147, 0.05466, 0.9147, 0.001069])
me_mesh_034.materials.append(mat_floor)
me_mesh_034.use_remesh_fix_poles = True
me_mesh_034.use_remesh_preserve_attributes = False
me_mesh_034.use_mirror_vertex_groups = False
me_mesh_034.update()
me_mesh_034.normals_split_custom_set([tuple(v) for v in zip(*[iter([0.5774, -0.5774, 0.5774, 0.5774, 0.5774, 0.5774, -0.5774, 0.5774, 0.5774, -0.5774, -0.5774, 0.5774, 0.5774, -0.5774, -0.5774, 0.5774, 0.5774, -0.5774, 0.5774, 0.5774, 0.5774, 0.5774, -0.5774, 0.5774, -0.5774, -0.5774, -0.5774, -0.5774, 0.5774, -0.5774, 0.5774, 0.5774, -0.5774, 0.5774, -0.5774, -0.5774, -0.5774, -0.5774, 0.5774, -0.5774, 0.5774, 0.5774, -0.5774, 0.5774, -0.5774, -0.5774, -0.5774, -0.5774, 0.5774, 0.5774, 0.5774, 0.5774, 0.5774, -0.5774, -0.5774, 0.5774, -0.5774, -0.5774, 0.5774, 0.5774, 0.5774, -0.5774, -0.5774, 0.5774, -0.5774, 0.5774, -0.5774, -0.5774, 0.5774, -0.5774, -0.5774, -0.5774])] * 3)])
me_mesh_035 = bpy.data.meshes.new('Mesh.035')
me_mesh_035.from_pydata([(-17.55, -51.47, 22.41), (-17.55, 51.47, 22.41), (17.55, -51.47, 22.41), (17.55, 51.47, 22.41), (17.55, -51.47, -22.41), (17.55, 51.47, -22.41), (-17.55, -51.47, -22.41), (-17.55, 51.47, -22.41)], [], [(2, 3, 1, 0), (4, 5, 3, 2), (6, 7, 5, 4), (0, 1, 7, 6), (3, 5, 7, 1), (4, 2, 0, 6)])
me_mesh_035.polygons.foreach_set('use_smooth', [True] * 6)
_uv = me_mesh_035.uv_layers.new(name='UVW')
_uv.uv.foreach_set('vector', [0.2956, 0.9036, 0.2956, 0.7805, 0.3376, 0.7805, 0.3376, 0.9036, 0.1104, 0.5711, 0.1104, 0.6942, 0.0568, 0.6942, 0.0568, 0.5711, 0.7802, 0.1263, 0.7802, 0.2494, 0.7383, 0.2494, 0.7383, 0.1263, 0.5576, 0.7298, 0.5576, 0.6067, 0.6112, 0.6067, 0.6112, 0.7298, 0.5576, 0.9664, 0.5576, 0.9128, 0.5996, 0.9128, 0.5996, 0.9664, 0.9531, 0.7319, 0.9531, 0.7855, 0.9111, 0.7855, 0.9111, 0.7319])
me_mesh_035.materials.append(mat_floor)
me_mesh_035.use_remesh_fix_poles = True
me_mesh_035.use_remesh_preserve_attributes = False
me_mesh_035.use_mirror_vertex_groups = False
me_mesh_035.update()
me_mesh_035.normals_split_custom_set([tuple(v) for v in zip(*[iter([0.5774, -0.5774, 0.5774, 0.5774, 0.5774, 0.5774, -0.5774, 0.5774, 0.5774, -0.5774, -0.5774, 0.5774, 0.5774, -0.5774, -0.5774, 0.5774, 0.5774, -0.5774, 0.5774, 0.5774, 0.5774, 0.5774, -0.5774, 0.5774, -0.5774, -0.5774, -0.5774, -0.5774, 0.5774, -0.5774, 0.5774, 0.5774, -0.5774, 0.5774, -0.5774, -0.5774, -0.5774, -0.5774, 0.5774, -0.5774, 0.5774, 0.5774, -0.5774, 0.5774, -0.5774, -0.5774, -0.5774, -0.5774, 0.5774, 0.5774, 0.5774, 0.5774, 0.5774, -0.5774, -0.5774, 0.5774, -0.5774, -0.5774, 0.5774, 0.5774, 0.5774, -0.5774, -0.5774, 0.5774, -0.5774, 0.5774, -0.5774, -0.5774, 0.5774, -0.5774, -0.5774, -0.5774])] * 3)])
me_mesh_036 = bpy.data.meshes.new('Mesh.036')
me_mesh_036.from_pydata([(-17.55, -51.47, 22.41), (-17.55, 51.47, 22.41), (17.55, -51.47, 22.41), (17.55, 51.47, 22.41), (17.55, -51.47, -22.41), (17.55, 51.47, -22.41), (-17.55, -51.47, -22.41), (-17.55, 51.47, -22.41)], [], [(2, 3, 1, 0), (4, 5, 3, 2), (6, 7, 5, 4), (0, 1, 7, 6), (3, 5, 7, 1), (4, 2, 0, 6)])
me_mesh_036.polygons.foreach_set('use_smooth', [True] * 6)
_uv = me_mesh_036.uv_layers.new(name='UVW')
_uv.uv.foreach_set('vector', [0.2515, 0.9036, 0.2515, 0.7805, 0.2935, 0.7805, 0.2935, 0.9036, 0.6247, 0.1263, 0.6247, 0.2494, 0.5711, 0.2494, 0.5711, 0.1263, 0.855, 0.4815, 0.855, 0.6046, 0.8131, 0.6046, 0.8131, 0.4815, 0.6825, 0.2494, 0.6825, 0.1263, 0.7361, 0.1263, 0.7361, 0.2494, 0.69, 0.9604, 0.69, 0.9068, 0.732, 0.9068, 0.732, 0.9604, 0.9531, 0.7876, 0.9531, 0.8412, 0.9111, 0.8412, 0.9111, 0.7876])
me_mesh_036.materials.append(mat_floor)
me_mesh_036.use_remesh_fix_poles = True
me_mesh_036.use_remesh_preserve_attributes = False
me_mesh_036.use_mirror_vertex_groups = False
me_mesh_036.update()
me_mesh_036.normals_split_custom_set([tuple(v) for v in zip(*[iter([0.5774, -0.5774, 0.5774, 0.5774, 0.5774, 0.5774, -0.5774, 0.5774, 0.5774, -0.5774, -0.5774, 0.5774, 0.5774, -0.5774, -0.5774, 0.5774, 0.5774, -0.5774, 0.5774, 0.5774, 0.5774, 0.5774, -0.5774, 0.5774, -0.5774, -0.5774, -0.5774, -0.5774, 0.5774, -0.5774, 0.5774, 0.5774, -0.5774, 0.5774, -0.5774, -0.5774, -0.5774, -0.5774, 0.5774, -0.5774, 0.5774, 0.5774, -0.5774, 0.5774, -0.5774, -0.5774, -0.5774, -0.5774, 0.5774, 0.5774, 0.5774, 0.5774, 0.5774, -0.5774, -0.5774, 0.5774, -0.5774, -0.5774, 0.5774, 0.5774, 0.5774, -0.5774, -0.5774, 0.5774, -0.5774, 0.5774, -0.5774, -0.5774, 0.5774, -0.5774, -0.5774, -0.5774])] * 3)])
me_mesh_037 = bpy.data.meshes.new('Mesh.037')
me_mesh_037.from_pydata([(-17.55, -43.29, 22.41), (-17.55, 43.29, 22.41), (17.55, -43.29, 22.41), (17.55, 43.29, 22.41), (17.55, -43.29, -22.41), (17.55, 43.29, -22.41), (-17.55, -43.29, -22.41), (-17.55, 43.29, -22.41)], [], [(2, 3, 1, 0), (4, 5, 3, 2), (6, 7, 5, 4), (0, 1, 7, 6), (3, 5, 7, 1), (4, 2, 0, 6)])
me_mesh_037.polygons.foreach_set('use_smooth', [True] * 6)
_uv = me_mesh_037.uv_layers.new(name='UVW')
_uv.uv.foreach_set('vector', [0.3869, 0.826, 0.4904, 0.826, 0.4904, 0.868, 0.3869, 0.868, 0.8217, 0.3608, 0.7181, 0.3608, 0.7181, 0.3072, 0.8217, 0.3072, 0.2309, 0.8635, 0.1274, 0.8635, 0.1274, 0.8215, 0.2309, 0.8215, 0.7181, 0.2515, 0.8217, 0.2515, 0.8217, 0.3051, 0.7181, 0.3051, 0.9561, 0.3051, 0.9561, 0.2515, 0.9981, 0.2515, 0.9981, 0.3051, 0.937, 0.6465, 0.937, 0.5929, 0.9789, 0.5929, 0.9789, 0.6465])
me_mesh_037.materials.append(mat_floor)
me_mesh_037.use_remesh_fix_poles = True
me_mesh_037.use_remesh_preserve_attributes = False
me_mesh_037.use_mirror_vertex_groups = False
me_mesh_037.update()
me_mesh_037.normals_split_custom_set([tuple(v) for v in zip(*[iter([0.5774, -0.5774, 0.5774, 0.5774, 0.5774, 0.5774, -0.5774, 0.5774, 0.5774, -0.5774, -0.5774, 0.5774, 0.5774, -0.5774, -0.5774, 0.5774, 0.5774, -0.5774, 0.5774, 0.5774, 0.5774, 0.5774, -0.5774, 0.5774, -0.5774, -0.5774, -0.5774, -0.5774, 0.5774, -0.5774, 0.5774, 0.5774, -0.5774, 0.5774, -0.5774, -0.5774, -0.5774, -0.5774, 0.5774, -0.5774, 0.5774, 0.5774, -0.5774, 0.5774, -0.5774, -0.5774, -0.5774, -0.5774, 0.5774, 0.5774, 0.5774, 0.5774, 0.5774, -0.5774, -0.5774, 0.5774, -0.5774, -0.5774, 0.5774, 0.5774, 0.5774, -0.5774, -0.5774, 0.5774, -0.5774, 0.5774, -0.5774, -0.5774, 0.5774, -0.5774, -0.5774, -0.5774])] * 3)])
me_mesh_038 = bpy.data.meshes.new('Mesh.038')
me_mesh_038.from_pydata([(-17.55, -51.47, 22.41), (-17.55, 51.47, 22.41), (17.55, -51.47, 22.41), (17.55, 51.47, 22.41), (17.55, -51.47, -22.41), (17.55, 51.47, -22.41), (-17.55, -51.47, -22.41), (-17.55, 51.47, -22.41)], [], [(2, 3, 1, 0), (4, 5, 3, 2), (6, 7, 5, 4), (0, 1, 7, 6), (3, 5, 7, 1), (4, 2, 0, 6)])
me_mesh_038.polygons.foreach_set('use_smooth', [True] * 6)
_uv = me_mesh_038.uv_layers.new(name='UVW')
_uv.uv.foreach_set('vector', [0.8679, 0.3746, 0.8679, 0.2515, 0.9099, 0.2515, 0.9099, 0.3746, 0.6112, 0.4815, 0.6112, 0.6046, 0.5576, 0.6046, 0.5576, 0.4815, 0.8649, 0.7319, 0.8649, 0.855, 0.8229, 0.855, 0.8229, 0.7319, 0.6691, 0.6046, 0.6691, 0.4815, 0.7227, 0.4815, 0.7227, 0.6046, 0.6018, 0.9664, 0.6018, 0.9128, 0.6437, 0.9128, 0.6437, 0.9664, 0.9567, 0.0568, 0.9567, 0.1104, 0.9147, 0.1104, 0.9147, 0.0568])
me_mesh_038.materials.append(mat_floor)
me_mesh_038.use_remesh_fix_poles = True
me_mesh_038.use_remesh_preserve_attributes = False
me_mesh_038.use_mirror_vertex_groups = False
me_mesh_038.update()
me_mesh_038.normals_split_custom_set([tuple(v) for v in zip(*[iter([0.5774, -0.5774, 0.5774, 0.5774, 0.5774, 0.5774, -0.5774, 0.5774, 0.5774, -0.5774, -0.5774, 0.5774, 0.5774, -0.5774, -0.5774, 0.5774, 0.5774, -0.5774, 0.5774, 0.5774, 0.5774, 0.5774, -0.5774, 0.5774, -0.5774, -0.5774, -0.5774, -0.5774, 0.5774, -0.5774, 0.5774, 0.5774, -0.5774, 0.5774, -0.5774, -0.5774, -0.5774, -0.5774, 0.5774, -0.5774, 0.5774, 0.5774, -0.5774, 0.5774, -0.5774, -0.5774, -0.5774, -0.5774, 0.5774, 0.5774, 0.5774, 0.5774, 0.5774, -0.5774, -0.5774, 0.5774, -0.5774, -0.5774, 0.5774, 0.5774, 0.5774, -0.5774, -0.5774, 0.5774, -0.5774, 0.5774, -0.5774, -0.5774, 0.5774, -0.5774, -0.5774, -0.5774])] * 3)])
me_mesh_039 = bpy.data.meshes.new('Mesh.039')
me_mesh_039.from_pydata([(-30.03, -51.47, 36.58), (-30.03, 51.47, 36.58), (30.03, -51.47, 36.58), (30.03, 51.47, 36.58), (30.03, -51.47, -36.58), (30.03, 51.47, -36.58), (-30.03, -51.47, -36.58), (-30.03, 51.47, -36.58)], [], [(2, 3, 1, 0), (4, 5, 3, 2), (6, 7, 5, 4), (0, 1, 7, 6), (3, 5, 7, 1), (4, 2, 0, 6)])
me_mesh_039.polygons.foreach_set('use_smooth', [True] * 6)
_uv = me_mesh_039.uv_layers.new(name='UVW')
_uv.uv.foreach_set('vector', [0.6046, 0.3233, 0.4815, 0.3233, 0.4815, 0.2515, 0.6046, 0.2515, 0.569, 0.1263, 0.569, 0.2494, 0.4815, 0.2494, 0.4815, 0.1263, 0.2515, 0.4815, 0.3746, 0.4815, 0.3746, 0.5533, 0.2515, 0.5533, 0.001069, 0.4815, 0.1241, 0.4815, 0.1241, 0.569, 0.001069, 0.569, 0.7491, 0.3767, 0.7491, 0.4642, 0.6773, 0.4642, 0.6773, 0.3767, 0.07288, 0.6963, 0.07288, 0.7838, 0.001069, 0.7838, 0.001069, 0.6963])
me_mesh_039.materials.append(mat_floor)
me_mesh_039.use_remesh_fix_poles = True
me_mesh_039.use_remesh_preserve_attributes = False
me_mesh_039.use_mirror_vertex_groups = False
me_mesh_039.update()
me_mesh_039.normals_split_custom_set([tuple(v) for v in zip(*[iter([0.5774, -0.5774, 0.5774, 0.5774, 0.5774, 0.5774, -0.5774, 0.5774, 0.5774, -0.5774, -0.5774, 0.5774, 0.5774, -0.5774, -0.5774, 0.5774, 0.5774, -0.5774, 0.5774, 0.5774, 0.5774, 0.5774, -0.5774, 0.5774, -0.5774, -0.5774, -0.5774, -0.5774, 0.5774, -0.5774, 0.5774, 0.5774, -0.5774, 0.5774, -0.5774, -0.5774, -0.5774, -0.5774, 0.5774, -0.5774, 0.5774, 0.5774, -0.5774, 0.5774, -0.5774, -0.5774, -0.5774, -0.5774, 0.5774, 0.5774, 0.5774, 0.5774, 0.5774, -0.5774, -0.5774, 0.5774, -0.5774, -0.5774, 0.5774, 0.5774, 0.5774, -0.5774, -0.5774, 0.5774, -0.5774, 0.5774, -0.5774, -0.5774, 0.5774, -0.5774, -0.5774, -0.5774])] * 3)])
me_mesh_040 = bpy.data.meshes.new('Mesh.040')
me_mesh_040.from_pydata([(-17.55, -51.47, 22.41), (-17.55, 51.47, 22.41), (17.55, -51.47, 22.41), (17.55, 51.47, 22.41), (17.55, -51.47, -22.41), (17.55, 51.47, -22.41), (-17.55, -51.47, -22.41), (-17.55, 51.47, -22.41)], [], [(2, 3, 1, 0), (4, 5, 3, 2), (6, 7, 5, 4), (0, 1, 7, 6), (3, 5, 7, 1), (4, 2, 0, 6)])
me_mesh_040.polygons.foreach_set('use_smooth', [True] * 6)
_uv = me_mesh_040.uv_layers.new(name='UVW')
_uv.uv.foreach_set('vector', [0.001069, 0.909, 0.001069, 0.7859, 0.04305, 0.7859, 0.04305, 0.909, 0.4987, 0.5554, 0.4987, 0.6785, 0.4451, 0.6785, 0.4451, 0.5554, 0.7802, 0.001069, 0.7802, 0.1241, 0.7383, 0.1241, 0.7383, 0.001069, 0.6134, 0.7298, 0.6134, 0.6067, 0.667, 0.6067, 0.667, 0.7298, 0.937, 0.5351, 0.937, 0.4815, 0.9789, 0.4815, 0.9789, 0.5351, 0.7761, 0.9015, 0.7761, 0.9551, 0.7341, 0.9551, 0.7341, 0.9015])
me_mesh_040.materials.append(mat_floor)
me_mesh_040.use_remesh_fix_poles = True
me_mesh_040.use_remesh_preserve_attributes = False
me_mesh_040.use_mirror_vertex_groups = False
me_mesh_040.update()
me_mesh_040.normals_split_custom_set([tuple(v) for v in zip(*[iter([0.5774, -0.5774, 0.5774, 0.5774, 0.5774, 0.5774, -0.5774, 0.5774, 0.5774, -0.5774, -0.5774, 0.5774, 0.5774, -0.5774, -0.5774, 0.5774, 0.5774, -0.5774, 0.5774, 0.5774, 0.5774, 0.5774, -0.5774, 0.5774, -0.5774, -0.5774, -0.5774, -0.5774, 0.5774, -0.5774, 0.5774, 0.5774, -0.5774, 0.5774, -0.5774, -0.5774, -0.5774, -0.5774, 0.5774, -0.5774, 0.5774, 0.5774, -0.5774, 0.5774, -0.5774, -0.5774, -0.5774, -0.5774, 0.5774, 0.5774, 0.5774, 0.5774, 0.5774, -0.5774, -0.5774, 0.5774, -0.5774, -0.5774, 0.5774, 0.5774, 0.5774, -0.5774, -0.5774, 0.5774, -0.5774, 0.5774, -0.5774, -0.5774, 0.5774, -0.5774, -0.5774, -0.5774])] * 3)])
me_mesh_041 = bpy.data.meshes.new('Mesh.041')
me_mesh_041.from_pydata([(-17.55, -46.73, 22.41), (-17.55, 46.73, 22.41), (17.55, -46.73, 22.41), (17.55, 46.73, 22.41), (17.55, -46.73, -22.41), (17.55, 46.73, -22.41), (-17.55, -46.73, -22.41), (-17.55, 46.73, -22.41)], [], [(2, 3, 1, 0), (4, 5, 3, 2), (6, 7, 5, 4), (0, 1, 7, 6), (3, 5, 7, 1), (4, 2, 0, 6)])
me_mesh_041.polygons.foreach_set('use_smooth', [True] * 6)
_uv = me_mesh_041.uv_layers.new(name='UVW')
_uv.uv.foreach_set('vector', [0.9126, 0.001069, 0.9126, 0.1128, 0.8706, 0.1128, 0.8706, 0.001069, 0.07502, 0.6963, 0.1868, 0.6963, 0.1868, 0.7499, 0.07502, 0.7499, 0.7761, 0.7876, 0.7761, 0.8994, 0.7341, 0.8994, 0.7341, 0.7876, 0.5576, 0.7319, 0.6694, 0.7319, 0.6694, 0.7855, 0.5576, 0.7855, 0.926, 0.9664, 0.926, 0.9128, 0.968, 0.9128, 0.968, 0.9664, 0.9567, 0.1682, 0.9567, 0.2218, 0.9147, 0.2218, 0.9147, 0.1682])
me_mesh_041.materials.append(mat_floor)
me_mesh_041.use_remesh_fix_poles = True
me_mesh_041.use_remesh_preserve_attributes = False
me_mesh_041.use_mirror_vertex_groups = False
me_mesh_041.update()
me_mesh_041.normals_split_custom_set([tuple(v) for v in zip(*[iter([0.5774, -0.5774, 0.5774, 0.5774, 0.5774, 0.5774, -0.5774, 0.5774, 0.5774, -0.5774, -0.5774, 0.5774, 0.5774, -0.5774, -0.5774, 0.5774, 0.5774, -0.5774, 0.5774, 0.5774, 0.5774, 0.5774, -0.5774, 0.5774, -0.5774, -0.5774, -0.5774, -0.5774, 0.5774, -0.5774, 0.5774, 0.5774, -0.5774, 0.5774, -0.5774, -0.5774, -0.5774, -0.5774, 0.5774, -0.5774, 0.5774, 0.5774, -0.5774, 0.5774, -0.5774, -0.5774, -0.5774, -0.5774, 0.5774, 0.5774, 0.5774, 0.5774, 0.5774, -0.5774, -0.5774, 0.5774, -0.5774, -0.5774, 0.5774, 0.5774, 0.5774, -0.5774, -0.5774, 0.5774, -0.5774, 0.5774, -0.5774, -0.5774, 0.5774, -0.5774, -0.5774, -0.5774])] * 3)])
me_mesh_042 = bpy.data.meshes.new('Mesh.042')
me_mesh_042.from_pydata([(-17.55, -51.47, 22.41), (-17.55, 51.47, 22.41), (17.55, -51.47, 22.41), (17.55, 51.47, 22.41), (17.55, -51.47, -22.41), (17.55, 51.47, -22.41), (-17.55, -51.47, -22.41), (-17.55, 51.47, -22.41), (17.55, -51.47, 14.02), (17.55, -51.47, -14.02), (17.55, 51.47, 14.02), (17.55, 51.47, -14.02), (-17.55, 51.47, 14.02), (-17.55, 51.47, -14.02), (-17.55, -51.47, 14.02), (-17.55, -51.47, -14.02), (-17.55, 46.42, 22.41), (-17.55, 50.74, 22.41), (17.55, 46.42, 22.41), (17.55, 50.74, 22.41), (17.55, 46.42, -22.41), (17.55, 50.74, -22.41), (-17.55, 46.42, -22.41), (-17.55, 50.74, -22.41), (-17.55, 50.74, 14.02), (-17.55, 46.42, 14.02), (-17.55, 50.74, -14.02), (-17.55, 46.42, -14.02), (17.55, 50.74, -14.02), (17.55, 46.42, -14.02), (17.55, 50.74, 14.02), (17.55, 46.42, 14.02), (45.55, 50.74, -14.02), (45.55, 46.42, -14.02), (45.55, 50.74, 14.02), (45.55, 46.42, 14.02)], [], [(19, 3, 1, 17), (30, 10, 3, 19), (23, 7, 5, 21), (26, 13, 7, 23), (11, 5, 7, 13), (8, 2, 0, 14), (4, 9, 15, 6), (9, 8, 14, 15), (3, 10, 12, 1), (10, 11, 13, 12), (17, 1, 12, 24), (24, 12, 13, 26), (21, 5, 11, 28), (28, 11, 10, 30), (9, 29, 31, 8), (4, 20, 29, 9), (20, 21, 28, 29), (14, 25, 27, 15), (25, 24, 26, 27), (0, 16, 25, 14), (16, 17, 24, 25), (15, 27, 22, 6), (27, 26, 23, 22), (6, 22, 20, 4), (22, 23, 21, 20), (8, 31, 18, 2), (31, 30, 19, 18), (2, 18, 16, 0), (18, 19, 17, 16), (33, 32, 34, 35)])
me_mesh_042.polygons.foreach_set('use_smooth', [True] * 30)
_uv = me_mesh_042.uv_layers.new(name='UVW')
_uv.uv.foreach_set('vector', [0.5256, 0.4782, 0.5256, 0.4773, 0.5676, 0.4773, 0.5676, 0.4782, 0.5541, 0.6294, 0.5532, 0.6294, 0.5532, 0.6194, 0.5541, 0.6194, 0.5235, 0.4773, 0.5235, 0.4782, 0.4815, 0.4782, 0.4815, 0.4773, 0.6029, 0.4216, 0.6021, 0.4216, 0.6021, 0.4116, 0.6029, 0.4116, 0.243, 0.8575, 0.233, 0.8575, 0.233, 0.8155, 0.243, 0.8155, 0.5373, 0.7998, 0.5473, 0.7998, 0.5473, 0.8418, 0.5373, 0.8418, 0.6773, 0.4763, 0.6773, 0.4663, 0.7193, 0.4663, 0.7193, 0.4763, 0.9068, 0.466, 0.9068, 0.4324, 0.9488, 0.4324, 0.9488, 0.466, 0.5473, 0.8859, 0.5373, 0.8859, 0.5373, 0.8439, 0.5473, 0.8439, 0.8229, 0.9789, 0.8229, 0.9453, 0.8649, 0.9453, 0.8649, 0.9789, 0.5541, 0.6416, 0.5532, 0.6416, 0.5532, 0.6315, 0.5541, 0.6315, 0.2481, 0.6046, 0.2472, 0.6046, 0.2472, 0.5711, 0.2481, 0.5711, 0.6021, 0.3994, 0.6029, 0.3994, 0.6029, 0.4094, 0.6021, 0.4094, 0.2472, 0.6068, 0.2481, 0.6068, 0.2481, 0.6403, 0.2472, 0.6403, 0.9348, 0.6007, 0.9348, 0.7177, 0.9013, 0.7177, 0.9013, 0.6007, 0.5373, 0.7977, 0.5373, 0.6806, 0.5473, 0.6806, 0.5473, 0.7977, 0.7233, 0.373, 0.7181, 0.373, 0.7181, 0.3629, 0.7233, 0.3629, 0.9348, 0.4815, 0.9348, 0.5985, 0.9013, 0.5985, 0.9013, 0.4815, 0.5546, 0.7905, 0.5494, 0.7905, 0.5494, 0.757, 0.5546, 0.757, 0.373, 0.6112, 0.373, 0.7282, 0.3629, 0.7282, 0.3629, 0.6112, 0.7306, 0.373, 0.7254, 0.373, 0.7254, 0.3629, 0.7306, 0.3629, 0.233, 0.8133, 0.233, 0.6963, 0.243, 0.6963, 0.243, 0.8133, 0.7214, 0.4663, 0.7266, 0.4663, 0.7266, 0.4763, 0.7214, 0.4763, 0.6878, 0.7876, 0.6878, 0.9047, 0.6459, 0.9047, 0.6459, 0.7876, 0.5235, 0.47, 0.5235, 0.4751, 0.4815, 0.4751, 0.4815, 0.47, 0.3751, 0.7282, 0.3751, 0.6112, 0.3851, 0.6112, 0.3851, 0.7282, 0.7287, 0.4663, 0.7339, 0.4663, 0.7339, 0.4763, 0.7287, 0.4763, 0.69, 0.9047, 0.69, 0.7876, 0.732, 0.7876, 0.732, 0.9047, 0.5256, 0.4751, 0.5256, 0.47, 0.5676, 0.47, 0.5676, 0.4751, 0.5494, 0.7927, 0.5546, 0.7927, 0.5546, 0.8262, 0.5494, 0.8262])
me_mesh_042.materials.append(mat_floor)
me_mesh_042.use_remesh_fix_poles = True
me_mesh_042.use_remesh_preserve_attributes = False
me_mesh_042.use_mirror_vertex_groups = False
me_mesh_042.update()
me_mesh_042.normals_split_custom_set([tuple(v) for v in zip(*[iter([0.7071, -3.397e-06, 0.7071, 0.5774, 0.5773, 0.5774, -0.5773, 0.5773, 0.5774, -0.7071, -3.071e-06, 0.7071, 1.0, -5.113e-08, 0.0, 0.7071, 0.7071, 0.0, 0.5774, 0.5773, 0.5774, 0.7071, -3.397e-06, 0.7071, -0.7071, 3.397e-06, -0.7071, -0.5774, 0.5774, -0.5773, 0.5774, 0.5774, -0.5773, 0.7071, 3.071e-06, -0.7071, -1.0, 3.621e-08, 0.0, -0.7071, 0.7071, 0.0, -0.5774, 0.5774, -0.5773, -0.7071, 3.397e-06, -0.7071, 0.7071, 0.7071, 0.0, 0.5774, 0.5774, -0.5773, -0.5774, 0.5774, -0.5773, -0.7071, 0.7071, 0.0, 0.7071, -0.7071, 0.0, 0.5774, -0.5774, 0.5774, -0.5774, -0.5774, 0.5774, -0.7071, -0.7071, 0.0, 0.5774, -0.5774, -0.5774, 0.7071, -0.7071, 0.0, -0.7071, -0.7071, 0.0, -0.5774, -0.5774, -0.5774, 0.7071, -0.7071, 0.0, 0.7071, -0.7071, 0.0, -0.7071, -0.7071, 0.0, -0.7071, -0.7071, 0.0, 0.5774, 0.5773, 0.5774, 0.7071, 0.7071, 0.0, -0.7071, 0.7071, 0.0, -0.5773, 0.5773, 0.5774, 0.7071, 0.7071, 0.0, 0.7071, 0.7071, 0.0, -0.7071, 0.7071, 0.0, -0.7071, 0.7071, 0.0, -0.7071, -3.071e-06, 0.7071, -0.5773, 0.5773, 0.5774, -0.7071, 0.7071, 0.0, -1.0, -1.723e-07, 0.0, -1.0, -1.723e-07, 0.0, -0.7071, 0.7071, 0.0, -0.7071, 0.7071, 0.0, -1.0, 3.621e-08, 0.0, 0.7071, 3.071e-06, -0.7071, 0.5774, 0.5774, -0.5773, 0.7071, 0.7071, 0.0, 1.0, 2.268e-07, 0.0, 1.0, 2.268e-07, 0.0, 0.7071, 0.7071, 0.0, 0.7071, 0.7071, 0.0, 1.0, -5.113e-08, 0.0, 0.7071, -0.7071, 0.0, 1.0, 1.369e-08, 0.0, 1.0, 4.948e-08, 0.0, 0.7071, -0.7071, 0.0, 0.5774, -0.5774, -0.5774, 0.7071, 2.914e-07, -0.7071, 1.0, 1.369e-08, 0.0, 0.7071, -0.7071, 0.0, 0.7071, 2.914e-07, -0.7071, 0.7071, 3.071e-06, -0.7071, 1.0, 2.268e-07, 0.0, 1.0, 1.369e-08, 0.0, -0.7071, -0.7071, 0.0, -1.0, -1.241e-08, 0.0, -1.0, -3.925e-08, 0.0, -0.7071, -0.7071, 0.0, -1.0, -1.241e-08, 0.0, -1.0, -1.723e-07, 0.0, -1.0, 3.621e-08, 0.0, -1.0, -3.925e-08, 0.0, -0.5774, -0.5774, 0.5774, -0.7071, -2.914e-07, 0.7071, -1.0, -1.241e-08, 0.0, -0.7071, -0.7071, 0.0, -0.7071, -2.914e-07, 0.7071, -0.7071, -3.071e-06, 0.7071, -1.0, -1.723e-07, 0.0, -1.0, -1.241e-08, 0.0, -0.7071, -0.7071, 0.0, -1.0, -3.925e-08, 0.0, -0.7071, 2.264e-07, -0.7071, -0.5774, -0.5774, -0.5774, -1.0, -3.925e-08, 0.0, -1.0, 3.621e-08, 0.0, -0.7071, 3.397e-06, -0.7071, -0.7071, 2.264e-07, -0.7071, -0.5774, -0.5774, -0.5774, -0.7071, 2.264e-07, -0.7071, 0.7071, 2.914e-07, -0.7071, 0.5774, -0.5774, -0.5774, -0.7071, 2.264e-07, -0.7071, -0.7071, 3.397e-06, -0.7071, 0.7071, 3.071e-06, -0.7071, 0.7071, 2.914e-07, -0.7071, 0.7071, -0.7071, 0.0, 1.0, 4.948e-08, 0.0, 0.7071, -2.264e-07, 0.7071, 0.5774, -0.5774, 0.5774, 1.0, 4.948e-08, 0.0, 1.0, -5.113e-08, 0.0, 0.7071, -3.397e-06, 0.7071, 0.7071, -2.264e-07, 0.7071, 0.5774, -0.5774, 0.5774, 0.7071, -2.264e-07, 0.7071, -0.7071, -2.914e-07, 0.7071, -0.5774, -0.5774, 0.5774, 0.7071, -2.264e-07, 0.7071, 0.7071, -3.397e-06, 0.7071, -0.7071, -3.071e-06, 0.7071, -0.7071, -2.914e-07, 0.7071, 1.0, -8.612e-08, 0.0, 1.0, -8.612e-08, 0.0, 1.0, -8.612e-08, 0.0, 1.0, -8.612e-08, 0.0])] * 3)])
me_mesh_043 = bpy.data.meshes.new('Mesh.043')
me_mesh_043.from_pydata([(-200.0, 0.0, 200.0), (200.0, 0.0, 200.0), (-200.0, 0.0, -200.0), (200.0, 0.0, -200.0)], [], [(0, 1, 3, 2)])
me_mesh_043.polygons.foreach_set('use_smooth', [True] * 1)
_uv = me_mesh_043.uv_layers.new(name='UVW')
_uv.uv.foreach_set('vector', [0.4793, 0.001069, 0.4793, 0.4793, 0.001069, 0.4793, 0.001069, 0.001069])
me_mesh_043.materials.append(mat_lava)
me_mesh_043.use_remesh_fix_poles = True
me_mesh_043.use_remesh_preserve_attributes = False
me_mesh_043.use_mirror_vertex_groups = False
me_mesh_043.update()
me_mesh_043.normals_split_custom_set([tuple(v) for v in zip(*[iter([0.0, 1.0, 0.0, 0.0, 1.0, 0.0, 0.0, 1.0, 0.0, 0.0, 1.0, 0.0])] * 3)])
me_mesh_001 = bpy.data.meshes.new('Mesh.001')
me_mesh_001.from_pydata([(17.55, 50.74, -14.02), (17.55, 46.42, -14.02), (17.55, 50.74, 14.02), (17.55, 46.42, 14.02), (45.55, 50.74, -14.02), (45.55, 46.42, -14.02), (45.55, 50.74, 14.02), (45.55, 46.42, 14.02)], [], [(0, 2, 6, 4), (2, 3, 7, 6), (1, 0, 4, 5), (3, 1, 5, 7)])
me_mesh_001.polygons.foreach_set('use_smooth', [True] * 4)
_uv = me_mesh_001.uv_layers.new(name='UVW')
_uv.uv.foreach_set('vector', [0.2889, 0.9833, 0.2889, 0.9498, 0.3223, 0.9498, 0.3223, 0.9833, 0.5494, 0.8283, 0.5546, 0.8283, 0.5546, 0.8618, 0.5494, 0.8618, 0.1191, 0.8078, 0.1243, 0.8078, 0.1243, 0.8412, 0.1191, 0.8412, 0.2491, 0.9792, 0.2156, 0.9792, 0.2156, 0.9457, 0.2491, 0.9457])
me_mesh_001.materials.append(mat_bridge)
me_mesh_001.use_remesh_fix_poles = True
me_mesh_001.use_remesh_preserve_attributes = False
me_mesh_001.use_mirror_vertex_groups = False
me_mesh_001.update()
me_mesh_001.normals_split_custom_set([tuple(v) for v in zip(*[iter([0.0, 0.7071, -0.7071, 0.0, 0.7071, 0.7071, 0.0, 0.7071, 0.7071, 0.0, 0.7071, -0.7071, 0.0, 0.7071, 0.7071, 0.0, -0.7071, 0.7071, 0.0, -0.7071, 0.7071, 0.0, 0.7071, 0.7071, 0.0, -0.7071, -0.7071, 0.0, 0.7071, -0.7071, 0.0, 0.7071, -0.7071, 0.0, -0.7071, -0.7071, 0.0, -0.7071, 0.7071, 0.0, -0.7071, -0.7071, 0.0, -0.7071, -0.7071, 0.0, -0.7071, 0.7071])] * 3)])
me_mesh_002 = bpy.data.meshes.new('Mesh.002')
me_mesh_002.from_pydata([(17.55, 50.74, -14.02), (17.55, 46.42, -14.02), (17.55, 50.74, 14.02), (17.55, 46.42, 14.02), (45.55, 45.31, -14.02), (45.55, 40.99, -14.02), (45.55, 45.31, 14.02), (45.55, 40.99, 14.02)], [], [(0, 2, 6, 4), (2, 3, 7, 6), (1, 0, 4, 5), (3, 1, 5, 7)])
me_mesh_002.polygons.foreach_set('use_smooth', [True] * 4)
_uv = me_mesh_002.uv_layers.new(name='UVW')
_uv.uv.foreach_set('vector', [0.3836, 0.9431, 0.3836, 0.9763, 0.3498, 0.9763, 0.3498, 0.9431, 0.5494, 0.6806, 0.5545, 0.6816, 0.5545, 0.7154, 0.5494, 0.7145, 0.5511, 0.6532, 0.546, 0.6542, 0.546, 0.6203, 0.5511, 0.6194, 0.2156, 0.9097, 0.2489, 0.9097, 0.2489, 0.9436, 0.2156, 0.9436])
me_mesh_002.materials.append(mat_floor)
me_mesh_002.use_remesh_fix_poles = True
me_mesh_002.use_remesh_preserve_attributes = False
me_mesh_002.use_mirror_vertex_groups = False
me_mesh_002.update()
me_mesh_002.normals_split_custom_set([tuple(v) for v in zip(*[iter([0.1429, 0.7377, -0.6599, 0.1429, 0.7377, 0.6599, 0.1266, 0.6533, 0.7465, 0.1266, 0.6533, -0.7465, 0.1429, 0.7377, 0.6599, -0.1266, -0.6533, 0.7465, -0.1429, -0.7377, 0.6599, 0.1266, 0.6533, 0.7465, -0.1266, -0.6533, -0.7465, 0.1429, 0.7377, -0.6599, 0.1266, 0.6533, -0.7465, -0.1429, -0.7377, -0.6599, -0.1266, -0.6533, 0.7465, -0.1266, -0.6533, -0.7465, -0.1429, -0.7377, -0.6599, -0.1429, -0.7377, 0.6599])] * 3)])
me_mesh_003 = bpy.data.meshes.new('Mesh.003')
me_mesh_003.from_pydata([(17.55, 50.74, -14.02), (17.55, 46.42, -14.02), (17.55, 50.74, 14.02), (17.55, 46.42, 14.02), (45.55, 37.98, -14.02), (45.55, 33.66, -14.02), (45.55, 37.98, 14.02), (45.55, 33.66, 14.02)], [], [(0, 2, 6, 4), (2, 3, 7, 6), (1, 0, 4, 5), (3, 1, 5, 7)])
me_mesh_003.polygons.foreach_set('use_smooth', [True] * 4)
_uv = me_mesh_003.uv_layers.new(name='UVW')
_uv.uv.foreach_set('vector', [0.3819, 0.9409, 0.3498, 0.9409, 0.3498, 0.9057, 0.3819, 0.9057, 0.5494, 0.7176, 0.5539, 0.7196, 0.5539, 0.7549, 0.5494, 0.7528, 0.2479, 0.6851, 0.2434, 0.6872, 0.2434, 0.6519, 0.2479, 0.6499, 0.2867, 0.9498, 0.2867, 0.9819, 0.2515, 0.9819, 0.2515, 0.9498])
me_mesh_003.materials.append(mat_bridge)
me_mesh_003.use_remesh_fix_poles = True
me_mesh_003.use_remesh_preserve_attributes = False
me_mesh_003.use_mirror_vertex_groups = False
me_mesh_003.update()
me_mesh_003.normals_split_custom_set([tuple(v) for v in zip(*[iter([0.3353, 0.7357, -0.5884, 0.3353, 0.7357, 0.5884, 0.2563, 0.5623, 0.7862, 0.2563, 0.5623, -0.7862, 0.3353, 0.7357, 0.5884, -0.2563, -0.5623, 0.7862, -0.3353, -0.7357, 0.5884, 0.2563, 0.5623, 0.7862, -0.2563, -0.5623, -0.7862, 0.3353, 0.7357, -0.5884, 0.2563, 0.5623, -0.7862, -0.3353, -0.7357, -0.5884, -0.2563, -0.5623, 0.7862, -0.2563, -0.5623, -0.7862, -0.3353, -0.7357, -0.5884, -0.3353, -0.7357, 0.5884])] * 3)])
me_mesh_004 = bpy.data.meshes.new('Mesh.004')
me_mesh_004.from_pydata([(17.55, 50.74, -14.02), (17.55, 46.42, -14.02), (17.55, 50.74, 14.02), (17.55, 46.42, 14.02), (40.1, 52.88, -14.02), (40.1, 48.56, -14.02), (40.1, 52.88, 14.02), (40.1, 48.56, 14.02)], [], [(0, 2, 6, 4), (2, 3, 7, 6), (1, 0, 4, 5), (3, 1, 5, 7)])
me_mesh_004.polygons.foreach_set('use_smooth', [True] * 4)
_uv = me_mesh_004.uv_layers.new(name='UVW')
_uv.uv.foreach_set('vector', [0.04518, 0.9264, 0.04518, 0.8929, 0.07225, 0.8929, 0.07225, 0.9264, 0.5494, 0.8965, 0.5546, 0.8961, 0.5546, 0.9231, 0.5494, 0.9236, 0.5373, 0.888, 0.5424, 0.8885, 0.5424, 0.9156, 0.5373, 0.9151, 0.07225, 0.8216, 0.07225, 0.8551, 0.04518, 0.8551, 0.04518, 0.8216])
me_mesh_004.materials.append(mat_bridge)
me_mesh_004.use_remesh_fix_poles = True
me_mesh_004.use_remesh_preserve_attributes = False
me_mesh_004.use_mirror_vertex_groups = False
me_mesh_004.update()
me_mesh_004.normals_split_custom_set([tuple(v) for v in zip(*[iter([-0.06492, 0.683, -0.7275, -0.06492, 0.683, 0.7275, -0.06895, 0.7255, 0.6848, -0.06895, 0.7255, -0.6848, -0.06492, 0.683, 0.7275, 0.06895, -0.7255, 0.6848, 0.06492, -0.683, 0.7275, -0.06895, 0.7255, 0.6848, 0.06895, -0.7255, -0.6848, -0.06492, 0.683, -0.7275, -0.06895, 0.7255, -0.6848, 0.06492, -0.683, -0.7275, 0.06895, -0.7255, 0.6848, 0.06895, -0.7255, -0.6848, 0.06492, -0.683, -0.7275, 0.06492, -0.683, 0.7275])] * 3)])
me_mesh_005 = bpy.data.meshes.new('Mesh.005')
me_mesh_005.from_pydata([(25.88, 50.74, -14.02), (25.88, 46.42, -14.02), (25.88, 50.74, 14.02), (25.88, 46.42, 14.02), (40.12, 38.41, -14.02), (40.12, 34.09, -14.02), (40.12, 38.41, 14.02), (40.12, 34.09, 14.02)], [], [(0, 2, 6, 4), (2, 3, 7, 6), (1, 0, 4, 5), (3, 1, 5, 7)])
me_mesh_005.polygons.foreach_set('use_smooth', [True] * 4)
_uv = me_mesh_005.uv_layers.new(name='UVW')
_uv.uv.foreach_set('vector', [0.9378, 0.2492, 0.9063, 0.2492, 0.9063, 0.228, 0.9378, 0.228, 0.6038, 0.4573, 0.6001, 0.4541, 0.6001, 0.433, 0.6038, 0.4362, 0.2452, 0.6995, 0.2488, 0.6963, 0.2488, 0.7174, 0.2452, 0.7206, 0.5788, 0.4309, 0.5788, 0.3994, 0.5999, 0.3994, 0.5999, 0.4309])
me_mesh_005.materials.append(mat_bridge)
me_mesh_005.use_remesh_fix_poles = True
me_mesh_005.use_remesh_preserve_attributes = False
me_mesh_005.use_mirror_vertex_groups = False
me_mesh_005.update()
me_mesh_005.normals_split_custom_set([tuple(v) for v in zip(*[iter([0.5742, 0.6638, -0.4792, 0.5742, 0.6638, 0.4792, 0.3707, 0.4286, 0.8239, 0.3707, 0.4286, -0.8239, 0.5742, 0.6638, 0.4792, -0.3707, -0.4286, 0.8239, -0.5742, -0.6638, 0.4792, 0.3707, 0.4286, 0.8239, -0.3707, -0.4286, -0.8239, 0.5742, 0.6638, -0.4792, 0.3707, 0.4286, -0.8239, -0.5742, -0.6638, -0.4792, -0.3707, -0.4286, 0.8239, -0.3707, -0.4286, -0.8239, -0.5742, -0.6638, -0.4792, -0.5742, -0.6638, 0.4792])] * 3)])
me_mesh_006 = bpy.data.meshes.new('Mesh.006')
me_mesh_006.from_pydata([(17.55, 61.46, -14.02), (17.55, 57.14, -14.02), (17.55, 61.46, 14.02), (17.55, 57.14, 14.02), (40.1, 52.88, -14.02), (40.1, 48.56, -14.02), (40.1, 52.88, 14.02), (40.1, 48.56, 14.02)], [], [(0, 2, 6, 4), (2, 3, 7, 6), (1, 0, 4, 5), (3, 1, 5, 7)])
me_mesh_006.polygons.foreach_set('use_smooth', [True] * 4)
_uv = me_mesh_006.uv_layers.new(name='UVW')
_uv.uv.foreach_set('vector', [0.987, 0.0666, 0.987, 0.09934, 0.9588, 0.09934, 0.9588, 0.0666, 0.8904, 0.6543, 0.8951, 0.6561, 0.8951, 0.6843, 0.8904, 0.6825, 0.5494, 0.8658, 0.5542, 0.864, 0.5542, 0.8921, 0.5494, 0.8939, 0.9588, 0.06446, 0.9588, 0.03173, 0.987, 0.03173, 0.987, 0.06446])
me_mesh_006.materials.append(mat_bridge)
me_mesh_006.use_remesh_fix_poles = True
me_mesh_006.use_remesh_preserve_attributes = False
me_mesh_006.use_mirror_vertex_groups = False
me_mesh_006.update()
me_mesh_006.normals_split_custom_set([tuple(v) for v in zip(*[iter([0.282, 0.7411, -0.6093, 0.282, 0.7411, 0.6093, 0.2242, 0.5891, 0.7763, 0.2242, 0.5891, -0.7763, 0.282, 0.7411, 0.6093, -0.2242, -0.5891, 0.7763, -0.282, -0.7411, 0.6093, 0.2242, 0.5891, 0.7763, -0.2242, -0.5891, -0.7763, 0.282, 0.7411, -0.6093, 0.2242, 0.5891, -0.7763, -0.282, -0.7411, -0.6093, -0.2242, -0.5891, 0.7763, -0.2242, -0.5891, -0.7763, -0.282, -0.7411, -0.6093, -0.282, -0.7411, 0.6093])] * 3)])
me_mesh_008 = bpy.data.meshes.new('Mesh.008')
me_mesh_008.from_pydata([(17.55, 50.74, -14.02), (17.55, 46.42, -14.02), (17.55, 50.74, 14.02), (17.55, 46.42, 14.02), (40.1, 52.88, -14.02), (40.1, 48.56, -14.02), (40.1, 52.88, 14.02), (40.1, 48.56, 14.02)], [], [(0, 2, 6, 4), (2, 3, 7, 6), (1, 0, 4, 5), (3, 1, 5, 7)])
me_mesh_008.polygons.foreach_set('use_smooth', [True] * 4)
_uv = me_mesh_008.uv_layers.new(name='UVW')
_uv.uv.foreach_set('vector', [0.04518, 0.8907, 0.04518, 0.8572, 0.07225, 0.8572, 0.07225, 0.8907, 0.1191, 0.9086, 0.1243, 0.9081, 0.1243, 0.9351, 0.1191, 0.9356, 0.1191, 0.8784, 0.1243, 0.8789, 0.1243, 0.9059, 0.1191, 0.9054, 0.07225, 0.7859, 0.07225, 0.8194, 0.04518, 0.8194, 0.04518, 0.7859])
me_mesh_008.materials.append(mat_bridge)
me_mesh_008.use_remesh_fix_poles = True
me_mesh_008.use_remesh_preserve_attributes = False
me_mesh_008.use_mirror_vertex_groups = False
me_mesh_008.update()
me_mesh_008.normals_split_custom_set([tuple(v) for v in zip(*[iter([-0.06492, 0.683, -0.7275, -0.06492, 0.683, 0.7275, -0.06895, 0.7255, 0.6848, -0.06895, 0.7255, -0.6848, -0.06492, 0.683, 0.7275, 0.06895, -0.7255, 0.6848, 0.06492, -0.683, 0.7275, -0.06895, 0.7255, 0.6848, 0.06895, -0.7255, -0.6848, -0.06492, 0.683, -0.7275, -0.06895, 0.7255, -0.6848, 0.06492, -0.683, -0.7275, 0.06895, -0.7255, 0.6848, 0.06895, -0.7255, -0.6848, 0.06492, -0.683, -0.7275, 0.06492, -0.683, 0.7275])] * 3)])
me_mesh_009 = bpy.data.meshes.new('Mesh.009')
me_mesh_009.from_pydata([(21.46, 61.62, -14.02), (21.46, 57.31, -14.02), (21.46, 61.62, 14.02), (21.46, 57.31, 14.02), (35.47, 52.75, -14.02), (35.47, 48.43, -14.02), (35.47, 52.75, 14.02), (35.47, 48.43, 14.02)], [], [(0, 2, 6, 4), (2, 3, 7, 6), (1, 0, 4, 5), (3, 1, 5, 7)])
me_mesh_009.polygons.foreach_set('use_smooth', [True] * 4)
_uv = me_mesh_009.uv_layers.new(name='UVW')
_uv.uv.foreach_set('vector', [0.978, 0.1015, 0.978, 0.1339, 0.9588, 0.1339, 0.9588, 0.1015, 0.546, 0.6563, 0.5502, 0.659, 0.5502, 0.6781, 0.546, 0.6755, 0.1865, 0.7712, 0.1823, 0.7739, 0.1823, 0.7547, 0.1865, 0.752, 0.5788, 0.4654, 0.5788, 0.433, 0.598, 0.433, 0.598, 0.4654])
me_mesh_009.materials.append(mat_bridge)
me_mesh_009.use_remesh_fix_poles = True
me_mesh_009.use_remesh_preserve_attributes = False
me_mesh_009.use_mirror_vertex_groups = False
me_mesh_009.update()
me_mesh_009.normals_split_custom_set([tuple(v) for v in zip(*[iter([0.4507, 0.7113, -0.5393, 0.4507, 0.7113, 0.5393, 0.3171, 0.5005, 0.8056, 0.3171, 0.5005, -0.8056, 0.4507, 0.7113, 0.5393, -0.3171, -0.5005, 0.8056, -0.4507, -0.7113, 0.5393, 0.3171, 0.5005, 0.8056, -0.3171, -0.5005, -0.8056, 0.4507, 0.7113, -0.5393, 0.3171, 0.5005, -0.8056, -0.4507, -0.7113, -0.5393, -0.3171, -0.5005, 0.8056, -0.3171, -0.5005, -0.8056, -0.4507, -0.7113, -0.5393, -0.4507, -0.7113, 0.5393])] * 3)])
me_mesh_011 = bpy.data.meshes.new('Mesh.011')
me_mesh_011.from_pydata([(17.55, 61.46, -14.02), (17.55, 57.14, -14.02), (17.55, 61.46, 14.02), (17.55, 57.14, 14.02), (40.1, 61.57, -14.02), (40.1, 57.26, -14.02), (40.1, 61.57, 14.02), (40.1, 57.26, 14.02)], [], [(0, 2, 6, 4), (2, 3, 7, 6), (1, 0, 4, 5), (3, 1, 5, 7)])
me_mesh_011.polygons.foreach_set('use_smooth', [True] * 4)
_uv = me_mesh_011.uv_layers.new(name='UVW')
_uv.uv.foreach_set('vector', [0.5548, 0.9512, 0.5548, 0.9847, 0.5278, 0.9847, 0.5278, 0.9512, 0.9588, 0.1361, 0.964, 0.136, 0.964, 0.163, 0.9588, 0.163, 0.4875, 0.9412, 0.4824, 0.9412, 0.4824, 0.9142, 0.4875, 0.9142, 0.8706, 0.2222, 0.9041, 0.2222, 0.9041, 0.2492, 0.8706, 0.2492])
me_mesh_011.materials.append(mat_bridge)
me_mesh_011.use_remesh_fix_poles = True
me_mesh_011.use_remesh_preserve_attributes = False
me_mesh_011.use_mirror_vertex_groups = False
me_mesh_011.update()
me_mesh_011.normals_split_custom_set([tuple(v) for v in zip(*[iter([-0.003495, 0.706, -0.7082, -0.003496, 0.706, 0.7082, -0.003507, 0.7082, 0.706, -0.003506, 0.7082, -0.706, -0.003496, 0.706, 0.7082, 0.003506, -0.7082, 0.706, 0.003495, -0.706, 0.7082, -0.003507, 0.7082, 0.706, 0.003507, -0.7082, -0.706, -0.003495, 0.706, -0.7082, -0.003506, 0.7082, -0.706, 0.003496, -0.706, -0.7082, 0.003506, -0.7082, 0.706, 0.003507, -0.7082, -0.706, 0.003496, -0.706, -0.7082, 0.003495, -0.706, 0.7082])] * 3)])
me_mesh_012 = bpy.data.meshes.new('Mesh.012')
me_mesh_012.from_pydata([(17.55, 53.56, -14.02), (17.55, 49.24, -14.02), (17.55, 53.56, 14.02), (17.55, 49.24, 14.02), (40.1, 61.57, -14.02), (40.1, 57.26, -14.02), (40.1, 61.57, 14.02), (40.1, 57.26, 14.02)], [], [(0, 2, 6, 4), (2, 3, 7, 6), (1, 0, 4, 5), (3, 1, 5, 7)])
me_mesh_012.polygons.foreach_set('use_smooth', [True] * 4)
_uv = me_mesh_012.uv_layers.new(name='UVW')
_uv.uv.foreach_set('vector', [0.9509, 0.4324, 0.9841, 0.4324, 0.9841, 0.4608, 0.9509, 0.4608, 0.24, 0.8613, 0.2448, 0.8596, 0.2448, 0.8879, 0.24, 0.8896, 0.233, 0.8596, 0.2378, 0.8613, 0.2378, 0.8896, 0.233, 0.8879, 0.5257, 0.9795, 0.4925, 0.9795, 0.4925, 0.9512, 0.5257, 0.9512])
me_mesh_012.materials.append(mat_bridge)
me_mesh_012.use_remesh_fix_poles = True
me_mesh_012.use_remesh_preserve_attributes = False
me_mesh_012.use_mirror_vertex_groups = False
me_mesh_012.update()
me_mesh_012.normals_split_custom_set([tuple(v) for v in zip(*[iter([-0.2126, 0.5981, -0.7727, -0.2126, 0.598, 0.7727, -0.2638, 0.742, 0.6163, -0.2638, 0.742, -0.6163, -0.2126, 0.598, 0.7727, 0.2638, -0.742, 0.6163, 0.2126, -0.5981, 0.7727, -0.2638, 0.742, 0.6163, 0.2638, -0.742, -0.6163, -0.2126, 0.5981, -0.7727, -0.2638, 0.742, -0.6163, 0.2126, -0.598, -0.7727, 0.2638, -0.742, 0.6163, 0.2638, -0.742, -0.6163, 0.2126, -0.598, -0.7727, 0.2126, -0.5981, 0.7727])] * 3)])
me_mesh_013 = bpy.data.meshes.new('Mesh.013')
me_mesh_013.from_pydata([(17.55, 61.46, -14.02), (17.55, 57.14, -14.02), (17.55, 61.46, 14.02), (17.55, 57.14, 14.02), (40.1, 61.57, -14.02), (40.1, 57.26, -14.02), (40.1, 61.57, 14.02), (40.1, 57.26, 14.02)], [], [(0, 2, 6, 4), (2, 3, 7, 6), (1, 0, 4, 5), (3, 1, 5, 7)])
me_mesh_013.polygons.foreach_set('use_smooth', [True] * 4)
_uv = me_mesh_013.uv_layers.new(name='UVW')
_uv.uv.foreach_set('vector', [0.07215, 0.9285, 0.07215, 0.962, 0.04518, 0.962, 0.04518, 0.9285, 0.5373, 0.9178, 0.5424, 0.9177, 0.5424, 0.9447, 0.5373, 0.9447, 0.4802, 0.9412, 0.4751, 0.9412, 0.4751, 0.9142, 0.4802, 0.9142, 0.6459, 0.9625, 0.6794, 0.9625, 0.6794, 0.9895, 0.6459, 0.9895])
me_mesh_013.materials.append(mat_bridge)
me_mesh_013.use_remesh_fix_poles = True
me_mesh_013.use_remesh_preserve_attributes = False
me_mesh_013.use_mirror_vertex_groups = False
me_mesh_013.update()
me_mesh_013.normals_split_custom_set([tuple(v) for v in zip(*[iter([-0.003495, 0.706, -0.7082, -0.003496, 0.706, 0.7082, -0.003507, 0.7082, 0.706, -0.003506, 0.7082, -0.706, -0.003496, 0.706, 0.7082, 0.003506, -0.7082, 0.706, 0.003495, -0.706, 0.7082, -0.003507, 0.7082, 0.706, 0.003507, -0.7082, -0.706, -0.003495, 0.706, -0.7082, -0.003506, 0.7082, -0.706, 0.003496, -0.706, -0.7082, 0.003506, -0.7082, 0.706, 0.003507, -0.7082, -0.706, 0.003496, -0.706, -0.7082, 0.003495, -0.706, 0.7082])] * 3)])
me_mesh_014 = bpy.data.meshes.new('Mesh.014')
me_mesh_014.from_pydata([(17.55, 61.46, -14.02), (17.55, 57.14, -14.02), (17.55, 61.46, 14.02), (17.55, 57.14, 14.02), (40.1, 51.57, -14.02), (40.1, 47.25, -14.02), (40.1, 51.57, 14.02), (40.1, 47.25, 14.02)], [], [(0, 2, 6, 4), (2, 3, 7, 6), (1, 0, 4, 5), (3, 1, 5, 7)])
me_mesh_014.polygons.foreach_set('use_smooth', [True] * 4)
_uv = me_mesh_014.uv_layers.new(name='UVW')
_uv.uv.foreach_set('vector', [0.7666, 0.9858, 0.7341, 0.9858, 0.7341, 0.9572, 0.7666, 0.9572, 0.8909, 0.6908, 0.8955, 0.6928, 0.8955, 0.7213, 0.8909, 0.7193, 0.8955, 0.6479, 0.8909, 0.6499, 0.8909, 0.6214, 0.8955, 0.6194, 0.9588, 0.001069, 0.9913, 0.001069, 0.9913, 0.02959, 0.9588, 0.02959])
me_mesh_014.materials.append(mat_bridge)
me_mesh_014.use_remesh_fix_poles = True
me_mesh_014.use_remesh_preserve_attributes = False
me_mesh_014.use_mirror_vertex_groups = False
me_mesh_014.update()
me_mesh_014.normals_split_custom_set([tuple(v) for v in zip(*[iter([0.3234, 0.7373, -0.5932, 0.3234, 0.7373, 0.5932, 0.2493, 0.5684, 0.7841, 0.2493, 0.5684, -0.7841, 0.3234, 0.7373, 0.5932, -0.2493, -0.5684, 0.7841, -0.3234, -0.7373, 0.5932, 0.2493, 0.5684, 0.7841, -0.2493, -0.5684, -0.7841, 0.3234, 0.7373, -0.5932, 0.2493, 0.5684, -0.7841, -0.3234, -0.7373, -0.5932, -0.2493, -0.5684, 0.7841, -0.2493, -0.5684, -0.7841, -0.3234, -0.7373, -0.5932, -0.3234, -0.7373, 0.5932])] * 3)])
me_mesh_015 = bpy.data.meshes.new('Mesh.015')
me_mesh_015.from_pydata([(19.7, 52.3, -7.469), (19.7, 47.98, -7.47), (19.7, 52.3, 10.43), (19.7, 47.98, 10.43), (32.12, 61.64, -7.469), (32.12, 57.32, -7.47), (32.12, 61.64, 10.43), (32.12, 57.32, 10.43)], [], [(0, 2, 6, 4), (2, 3, 7, 6), (1, 0, 4, 5), (3, 1, 5, 7)])
me_mesh_015.polygons.foreach_set('use_smooth', [True] * 4)
_uv = me_mesh_015.uv_layers.new(name='UVW')
_uv.uv.foreach_set('vector', [0.937, 0.7044, 0.9569, 0.7044, 0.9569, 0.7217, 0.937, 0.7217, 0.2452, 0.7256, 0.249, 0.7228, 0.249, 0.7401, 0.2452, 0.743, 0.249, 0.7653, 0.2452, 0.7624, 0.2452, 0.7451, 0.249, 0.748, 0.2413, 0.6672, 0.2413, 0.6872, 0.224, 0.6872, 0.224, 0.6672])
me_mesh_015.materials.append(mat_bridge)
me_mesh_015.use_remesh_fix_poles = True
me_mesh_015.use_remesh_preserve_attributes = False
me_mesh_015.use_mirror_vertex_groups = False
me_mesh_015.update()
me_mesh_015.normals_split_custom_set([tuple(v) for v in zip(*[iter([-0.3476, 0.4623, -0.8158, -0.3476, 0.4623, 0.8158, -0.5176, 0.6885, 0.5079, -0.5176, 0.6885, -0.5079, -0.3476, 0.4623, 0.8158, 0.5176, -0.6885, 0.5079, 0.3476, -0.4623, 0.8158, -0.5176, 0.6885, 0.5079, 0.5176, -0.6885, -0.5079, -0.3476, 0.4623, -0.8158, -0.5176, 0.6885, -0.5079, 0.3476, -0.4623, -0.8158, 0.5176, -0.6885, 0.5079, 0.5176, -0.6885, -0.5079, 0.3476, -0.4623, -0.8158, 0.3476, -0.4623, 0.8158])] * 3)])
me_mesh_016 = bpy.data.meshes.new('Mesh.016')
me_mesh_016.from_pydata([(17.55, 50.74, -14.02), (17.55, 46.42, -14.02), (17.55, 50.74, 14.02), (17.55, 46.42, 14.02), (45.55, 50.74, -14.02), (45.55, 46.42, -14.02), (-12.31, 56.48, -14.02), (-12.31, 52.16, -14.02), (-12.31, 56.48, 14.02), (-12.31, 52.16, 14.02), (17.55, 50.74, 39.7), (17.55, 46.42, 39.7), (45.55, 50.74, 39.7), (45.55, 46.42, 39.7), (17.55, 39.35, -39.04), (17.55, 35.03, -39.04), (45.55, 39.35, -39.04), (45.55, 35.03, -39.04)], [], [(5, 13, 11, 3, 1), (2, 3, 11, 10), (2, 10, 12, 4, 0), (15, 14, 16, 17), (1, 3, 9, 7), (0, 1, 7, 6), (2, 0, 6, 8), (3, 2, 8, 9), (7, 9, 8, 6), (4, 5, 17, 16), (1, 0, 14, 15), (5, 1, 15, 17), (0, 4, 16, 14), (11, 13, 12, 10), (5, 4, 12, 13)])
me_mesh_016.polygons.foreach_set('use_smooth', [True] * 15)
_uv = me_mesh_016.uv_layers.new(name='UVW')
_uv.uv.foreach_set('vector', [0.5444, 0.4678, 0.4815, 0.4678, 0.4815, 0.435, 0.5116, 0.435, 0.5444, 0.435, 0.8837, 0.6908, 0.8887, 0.6908, 0.8887, 0.7208, 0.8837, 0.7208, 0.6395, 0.4418, 0.6395, 0.4719, 0.6067, 0.4719, 0.6067, 0.4089, 0.6395, 0.4089, 0.8837, 0.6194, 0.8887, 0.6194, 0.8887, 0.6522, 0.8837, 0.6522, 0.5444, 0.435, 0.5116, 0.435, 0.5116, 0.3994, 0.5444, 0.3994, 0.2451, 0.6455, 0.2401, 0.6464, 0.2401, 0.6108, 0.2451, 0.6098, 0.6395, 0.4418, 0.6395, 0.4089, 0.6751, 0.4089, 0.6751, 0.4418, 0.2401, 0.5711, 0.2451, 0.572, 0.2451, 0.6077, 0.2401, 0.6067, 0.1242, 0.8434, 0.1242, 0.8762, 0.1191, 0.8762, 0.1191, 0.8434, 0.224, 0.6334, 0.229, 0.6341, 0.238, 0.6651, 0.233, 0.6643, 0.8883, 0.6865, 0.8837, 0.6886, 0.8837, 0.6564, 0.8883, 0.6543, 0.5444, 0.4678, 0.5444, 0.435, 0.5766, 0.435, 0.5766, 0.4678, 0.6395, 0.4089, 0.6067, 0.4089, 0.6067, 0.3767, 0.6395, 0.3767, 0.6025, 0.475, 0.5697, 0.475, 0.5697, 0.47, 0.6025, 0.47, 0.229, 0.6341, 0.224, 0.6334, 0.233, 0.5711, 0.238, 0.5718])
me_mesh_016.materials.append(mat_bridge)
me_mesh_016.use_remesh_fix_poles = True
me_mesh_016.use_remesh_preserve_attributes = False
me_mesh_016.use_mirror_vertex_groups = False
me_mesh_016.update()
me_mesh_016.normals_split_custom_set([tuple(v) for v in zip(*[iter([0.5884, -0.4948, 0.6395, 0.7068, -0.7069, -0.02698, -0.6862, -0.2414, 0.6862, -0.3102, -0.7779, 0.5465, -0.1644, -0.9739, -0.1565, 0.02177, 0.9099, 0.4143, -0.3102, -0.7779, 0.5465, -0.6862, -0.2414, 0.6862, -0.6185, 0.7364, 0.2744, 0.02177, 0.9099, 0.4143, -0.6185, 0.7364, 0.2744, 0.7069, -0.02698, 0.7068, 0.1251, 0.9696, -0.2102, -0.1101, 0.9742, -0.1971, -0.7223, -0.3747, -0.5812, -0.3199, 0.444, -0.837, 0.6595, -0.1654, -0.7333, -0.07864, -0.8383, -0.5396, -0.1644, -0.9739, -0.1565, -0.3102, -0.7779, 0.5465, -0.6236, -0.5151, 0.588, -0.6236, -0.5151, -0.588, -0.1101, 0.9742, -0.1971, -0.1644, -0.9739, -0.1565, -0.6236, -0.5151, -0.588, -0.5241, 0.6346, -0.568, 0.02177, 0.9099, 0.4143, -0.1101, 0.9742, -0.1971, -0.5241, 0.6346, -0.568, -0.5241, 0.6346, 0.568, -0.3102, -0.7779, 0.5465, 0.02177, 0.9099, 0.4143, -0.5241, 0.6346, 0.568, -0.6236, -0.5151, 0.588, -0.6236, -0.5151, -0.588, -0.6236, -0.5151, 0.588, -0.5241, 0.6346, 0.568, -0.5241, 0.6346, -0.568, 0.1251, 0.9696, -0.2102, 0.5884, -0.4948, 0.6395, -0.07864, -0.8383, -0.5396, 0.6595, -0.1654, -0.7333, -0.1644, -0.9739, -0.1565, -0.1101, 0.9742, -0.1971, -0.3199, 0.444, -0.837, -0.7223, -0.3747, -0.5812, 0.5884, -0.4948, 0.6395, -0.1644, -0.9739, -0.1565, -0.7223, -0.3747, -0.5812, -0.07864, -0.8383, -0.5396, -0.1101, 0.9742, -0.1971, 0.1251, 0.9696, -0.2102, 0.6595, -0.1654, -0.7333, -0.3199, 0.444, -0.837, -0.6862, -0.2414, 0.6862, 0.7068, -0.7069, -0.02698, 0.7069, -0.02698, 0.7068, -0.6185, 0.7364, 0.2744, 0.5884, -0.4948, 0.6395, 0.1251, 0.9696, -0.2102, 0.7069, -0.02698, 0.7068, 0.7068, -0.7069, -0.02698])] * 3)])

# ---- objects
ob_cube_4 = bpy.data.objects.new('Cube_4', me_mesh_022)
ob_cube_35 = bpy.data.objects.new('Cube_35', me_mesh_023)
ob_cube_33 = bpy.data.objects.new('Cube_33', me_mesh_024)
ob_cube_30 = bpy.data.objects.new('Cube_30', me_mesh_025)
ob_cube_29 = bpy.data.objects.new('Cube_29', me_mesh_026)
ob_cube_28 = bpy.data.objects.new('Cube_28', me_mesh_027)
ob_cube_26 = bpy.data.objects.new('Cube_26', me_mesh_028)
ob_cube_24 = bpy.data.objects.new('Cube_24', me_mesh_029)
ob_cube_20 = bpy.data.objects.new('Cube_20', me_mesh_030)
ob_cube_18 = bpy.data.objects.new('Cube_18', me_mesh_031)
ob_cube_17 = bpy.data.objects.new('Cube_17', me_mesh_032)
ob_cube_13 = bpy.data.objects.new('Cube_13', me_mesh_033)
ob_cube_12 = bpy.data.objects.new('Cube_12', me_mesh_034)
ob_cube_10 = bpy.data.objects.new('Cube_10', me_mesh_035)
ob_cube_9 = bpy.data.objects.new('Cube_9', me_mesh_036)
ob_cube_8 = bpy.data.objects.new('Cube_8', me_mesh_037)
ob_cube_7 = bpy.data.objects.new('Cube_7', me_mesh_038)
ob_cube_5 = bpy.data.objects.new('Cube_5', me_mesh_039)
ob_cube_3 = bpy.data.objects.new('Cube_3', me_mesh_040)
ob_cube_1 = bpy.data.objects.new('Cube_1', me_mesh_041)
ob_cube = bpy.data.objects.new('Cube', me_mesh_042)
ob_plane = bpy.data.objects.new('Plane', me_mesh_043)
ob_bridge = bpy.data.objects.new('Bridge', me_mesh_001)
ob_bridge_001 = bpy.data.objects.new('Bridge.001', me_mesh_002)
ob_bridge_002 = bpy.data.objects.new('Bridge.002', me_mesh_003)
ob_bridge_003 = bpy.data.objects.new('Bridge.003', me_mesh_004)
ob_bridge_004 = bpy.data.objects.new('Bridge.004', me_mesh_005)
ob_bridge_005 = bpy.data.objects.new('Bridge.005', me_mesh_006)
ob_bridge_007 = bpy.data.objects.new('Bridge.007', me_mesh_008)
ob_bridge_008 = bpy.data.objects.new('Bridge.008', me_mesh_009)
ob_bridge_006 = bpy.data.objects.new('Bridge.006', me_mesh_011)
ob_bridge_009 = bpy.data.objects.new('Bridge.009', me_mesh_012)
ob_bridge_010 = bpy.data.objects.new('Bridge.010', me_mesh_013)
ob_bridge_011 = bpy.data.objects.new('Bridge.011', me_mesh_014)
ob_bridge_012 = bpy.data.objects.new('Bridge.012', me_mesh_015)
ob_bridge_013 = bpy.data.objects.new('Bridge.013', me_mesh_016)

# ---- transforms, parenting, visibility, modifiers, constraints
ob_cube_4.location = (36.08, -37.21, 1.061)
ob_cube_4.rotation_euler = (1.571, -0.0, 0.0)
ob_cube_4.scale = (0.25, 0.25, 0.25)
ob_cube_4.color = (0.8, 0.8, 0.8, 1.0)
ob_cube_4.lineart.crease_threshold = 0.0
ob_cube_35.location = (-6.283, -25.39, 1.061)
ob_cube_35.rotation_euler = (1.571, -0.0, 0.0)
ob_cube_35.scale = (0.25, 0.25, 0.25)
ob_cube_35.color = (0.8, 0.8, 0.8, 1.0)
ob_cube_35.lineart.crease_threshold = 0.0
ob_cube_33.location = (8.801, -10.26, 1.061)
ob_cube_33.rotation_euler = (1.571, -0.0, 0.0)
ob_cube_33.scale = (0.25, 0.25, 0.25)
ob_cube_33.color = (0.8, 0.8, 0.8, 1.0)
ob_cube_33.lineart.crease_threshold = 0.0
ob_cube_30.location = (-6.222, 4.78, 1.061)
ob_cube_30.rotation_euler = (1.571, -0.0, 0.0)
ob_cube_30.scale = (0.25, 0.25, 0.25)
ob_cube_30.color = (0.8, 0.8, 0.8, 1.0)
ob_cube_30.lineart.crease_threshold = 0.0
ob_cube_29.location = (-21.29, 4.78, 1.061)
ob_cube_29.rotation_euler = (1.571, -0.0, 0.0)
ob_cube_29.scale = (0.25, 0.25, 0.25)
ob_cube_29.color = (0.8, 0.8, 0.8, 1.0)
ob_cube_29.lineart.crease_threshold = 0.0
ob_cube_28.location = (-21.29, -10.26, 1.061)
ob_cube_28.rotation_euler = (1.571, -0.0, 0.0)
ob_cube_28.scale = (0.25, 0.25, 0.25)
ob_cube_28.color = (0.8, 0.8, 0.8, 1.0)
ob_cube_28.lineart.crease_threshold = 0.0
ob_cube_26.location = (-21.29, -40.34, 1.061)
ob_cube_26.rotation_euler = (1.571, -0.0, 0.0)
ob_cube_26.scale = (0.25, 0.25, 0.25)
ob_cube_26.color = (0.8, 0.8, 0.8, 1.0)
ob_cube_26.lineart.crease_threshold = 0.0
ob_cube_24.location = (8.825, -40.34, 1.061)
ob_cube_24.rotation_euler = (1.571, -0.0, 0.0)
ob_cube_24.scale = (0.25, 0.25, 0.25)
ob_cube_24.color = (0.8, 0.8, 0.8, 1.0)
ob_cube_24.lineart.crease_threshold = 0.0
ob_cube_20.location = (23.85, 4.824, 1.061)
ob_cube_20.rotation_euler = (1.571, -0.0, 0.0)
ob_cube_20.scale = (0.25, 0.25, 0.25)
ob_cube_20.color = (0.8, 0.8, 0.8, 1.0)
ob_cube_20.lineart.crease_threshold = 0.0
ob_cube_18.location = (8.736, 19.85, 1.061)
ob_cube_18.rotation_euler = (1.571, -0.0, 0.0)
ob_cube_18.scale = (0.25, 0.25, 0.25)
ob_cube_18.color = (0.8, 0.8, 0.8, 1.0)
ob_cube_18.lineart.crease_threshold = 0.0
ob_cube_17.location = (-6.369, 19.85, 1.061)
ob_cube_17.rotation_euler = (1.571, -0.0, 0.0)
ob_cube_17.scale = (0.25, 0.25, 0.25)
ob_cube_17.color = (0.8, 0.8, 0.8, 1.0)
ob_cube_17.lineart.crease_threshold = 0.0
ob_cube_13.location = (38.73, -10.23, 1.061)
ob_cube_13.rotation_euler = (1.571, -0.0, 0.0)
ob_cube_13.scale = (0.25, 0.25, 0.25)
ob_cube_13.color = (0.8, 0.8, 0.8, 1.0)
ob_cube_13.lineart.crease_threshold = 0.0
ob_cube_12.location = (38.73, 4.792, 1.061)
ob_cube_12.rotation_euler = (1.571, -0.0, 0.0)
ob_cube_12.scale = (0.25, 0.25, 0.25)
ob_cube_12.color = (0.8, 0.8, 0.8, 1.0)
ob_cube_12.lineart.crease_threshold = 0.0
ob_cube_10.location = (38.73, 34.87, 1.061)
ob_cube_10.rotation_euler = (1.571, -0.0, 0.0)
ob_cube_10.scale = (0.25, 0.25, 0.25)
ob_cube_10.color = (0.8, 0.8, 0.8, 1.0)
ob_cube_10.lineart.crease_threshold = 0.0
ob_cube_9.location = (23.66, 34.87, 1.061)
ob_cube_9.rotation_euler = (1.571, -0.0, 0.0)
ob_cube_9.scale = (0.25, 0.25, 0.25)
ob_cube_9.color = (0.8, 0.8, 0.8, 1.0)
ob_cube_9.lineart.crease_threshold = 0.0
ob_cube_8.location = (8.647, 34.87, 1.061)
ob_cube_8.rotation_euler = (1.571, -0.0, 0.0)
ob_cube_8.scale = (0.25, 0.25, 0.25)
ob_cube_8.color = (0.8, 0.8, 0.8, 1.0)
ob_cube_8.lineart.crease_threshold = 0.0
ob_cube_7.location = (-6.361, 34.87, 1.061)
ob_cube_7.rotation_euler = (1.571, -0.0, 0.0)
ob_cube_7.scale = (0.25, 0.25, 0.25)
ob_cube_7.color = (0.8, 0.8, 0.8, 1.0)
ob_cube_7.lineart.crease_threshold = 0.0
ob_cube_5.location = (-36.41, 34.87, 1.061)
ob_cube_5.rotation_euler = (1.571, -0.0, 0.0)
ob_cube_5.scale = (0.25, 0.25, 0.25)
ob_cube_5.color = (0.8, 0.8, 0.8, 1.0)
ob_cube_5.lineart.crease_threshold = 0.0
ob_cube_3.location = (-36.41, 4.814, 1.061)
ob_cube_3.rotation_euler = (1.571, -0.0, 0.0)
ob_cube_3.scale = (0.25, 0.25, 0.25)
ob_cube_3.color = (0.8, 0.8, 0.8, 1.0)
ob_cube_3.lineart.crease_threshold = 0.0
ob_cube_1.location = (-36.41, -25.24, 1.061)
ob_cube_1.rotation_euler = (1.571, -0.0, 0.0)
ob_cube_1.scale = (0.25, 0.25, 0.25)
ob_cube_1.color = (0.8, 0.8, 0.8, 1.0)
ob_cube_1.lineart.crease_threshold = 0.0
ob_cube.location = (-36.41, -40.24, 1.061)
ob_cube.rotation_euler = (1.571, -0.0, 0.0)
ob_cube.scale = (0.25, 0.25, 0.25)
ob_cube.color = (0.8, 0.8, 0.8, 1.0)
ob_cube.lineart.crease_threshold = 0.0
ob_plane.location = (-0.02033, 0.765, 9.92)
ob_plane.rotation_euler = (1.571, -0.0, 0.0)
ob_plane.scale = (0.25, 0.25, 0.25)
ob_plane.color = (0.8, 0.8, 0.8, 1.0)
ob_plane.lineart.crease_threshold = 0.0
ob_bridge.location = (-36.41, -40.24, 1.061)
ob_bridge.rotation_euler = (1.571, -0.0, 0.0)
ob_bridge.scale = (0.25, 0.25, 0.25)
ob_bridge.color = (0.8, 0.8, 0.8, 1.0)
ob_bridge.lineart.crease_threshold = 0.0
ob_bridge_001.location = (-36.48, -40.62, 1.063)
ob_bridge_001.rotation_euler = (1.571, -0.0, 1.571)
ob_bridge_001.scale = (0.25, 0.25, 0.1833)
ob_bridge_001.color = (0.8, 0.8, 0.8, 1.0)
ob_bridge_001.lineart.crease_threshold = 0.0
ob_bridge_002.location = (-38.94, 4.7, 1.035)
ob_bridge_002.rotation_euler = (1.571, -0.0, 0.0)
ob_bridge_002.scale = (0.3235, 0.25, 0.25)
ob_bridge_002.color = (0.8, 0.8, 0.8, 1.0)
ob_bridge_002.lineart.crease_threshold = 0.0
ob_bridge_003.location = (-23.27, 4.7, -1.667)
ob_bridge_003.rotation_euler = (1.571, -0.0, 0.0)
ob_bridge_003.scale = (0.3235, 0.25, 0.25)
ob_bridge_003.color = (0.8, 0.8, 0.8, 1.0)
ob_bridge_003.lineart.crease_threshold = 0.0
ob_bridge_004.location = (-21.33, -13.33, 1.035)
ob_bridge_004.rotation_euler = (1.571, -0.0, 1.571)
ob_bridge_004.scale = (0.3235, 0.25, 0.1753)
ob_bridge_004.color = (0.8, 0.8, 0.8, 1.0)
ob_bridge_004.lineart.crease_threshold = 0.0
ob_bridge_005.location = (-8.379, 35.25, -1.667)
ob_bridge_005.rotation_euler = (1.571, -0.0, 0.0)
ob_bridge_005.scale = (0.3235, 0.25, 0.25)
ob_bridge_005.color = (0.8, 0.8, 0.8, 1.0)
ob_bridge_005.lineart.crease_threshold = 0.0
ob_bridge_007.location = (-6.343, 18.02, 1.333)
ob_bridge_007.rotation_euler = (1.562, 0.06291, 1.592)
ob_bridge_007.scale = (0.3235, 0.25, 0.1834)
ob_bridge_007.color = (0.8, 0.8, 0.8, 1.0)
ob_bridge_007.lineart.crease_threshold = 0.0
ob_bridge_008.location = (8.607, 18.02, -1.667)
ob_bridge_008.rotation_euler = (1.571, -0.0, 1.571)
ob_bridge_008.scale = (0.3235, 0.25, 0.1834)
ob_bridge_008.color = (0.8, 0.8, 0.8, 1.0)
ob_bridge_008.lineart.crease_threshold = 0.0
ob_bridge_006.location = (-8.379, 19.59, -1.667)
ob_bridge_006.rotation_euler = (1.571, -0.0, 0.0)
ob_bridge_006.scale = (0.3235, 0.25, 0.25)
ob_bridge_006.color = (0.8, 0.8, 0.8, 1.0)
ob_bridge_006.lineart.crease_threshold = 0.0
ob_bridge_009.location = (7.069, 35.04, -1.667)
ob_bridge_009.rotation_euler = (1.571, -0.0, 0.0)
ob_bridge_009.scale = (0.3235, 0.25, 0.25)
ob_bridge_009.color = (0.8, 0.8, 0.8, 1.0)
ob_bridge_009.lineart.crease_threshold = 0.0
ob_bridge_010.location = (21.82, 34.89, -1.667)
ob_bridge_010.rotation_euler = (1.571, -0.0, 0.0)
ob_bridge_010.scale = (0.3235, 0.25, 0.25)
ob_bridge_010.color = (0.8, 0.8, 0.8, 1.0)
ob_bridge_010.lineart.crease_threshold = 0.0
ob_bridge_011.location = (21.82, 4.871, -1.667)
ob_bridge_011.rotation_euler = (1.571, -0.0, 0.0)
ob_bridge_011.scale = (0.3235, 0.25, 0.25)
ob_bridge_011.color = (0.8, 0.8, 0.8, 1.0)
ob_bridge_011.lineart.crease_threshold = 0.0
ob_bridge_012.location = (38.86, 5.684, -1.667)
ob_bridge_012.rotation_euler = (1.571, -0.0, -1.571)
ob_bridge_012.scale = (0.3235, 0.25, 0.25)
ob_bridge_012.color = (0.8, 0.8, 0.8, 1.0)
ob_bridge_012.lineart.crease_threshold = 0.0
ob_bridge_013.location = (1.006, -25.18, 1.061)
ob_bridge_013.rotation_euler = (1.571, -0.0, 0.0)
ob_bridge_013.scale = (0.25, 0.25, 0.25)
ob_bridge_013.color = (0.8, 0.8, 0.8, 1.0)
ob_bridge_013.lineart.crease_threshold = 0.0

# ---- collection membership
col_collection.objects.link(ob_cube_4)
col_collection.objects.link(ob_cube_35)
col_collection.objects.link(ob_cube_33)
col_collection.objects.link(ob_cube_30)
col_collection.objects.link(ob_cube_29)
col_collection.objects.link(ob_cube_28)
col_collection.objects.link(ob_cube_26)
col_collection.objects.link(ob_cube_24)
col_collection.objects.link(ob_cube_20)
col_collection.objects.link(ob_cube_18)
col_collection.objects.link(ob_cube_17)
col_collection.objects.link(ob_cube_13)
col_collection.objects.link(ob_cube_12)
col_collection.objects.link(ob_cube_10)
col_collection.objects.link(ob_cube_9)
col_collection.objects.link(ob_cube_8)
col_collection.objects.link(ob_cube_7)
col_collection.objects.link(ob_cube_5)
col_collection.objects.link(ob_cube_3)
col_collection.objects.link(ob_cube_1)
col_collection.objects.link(ob_cube)
col_collection.objects.link(ob_plane)
col_collection.objects.link(ob_bridge)
col_collection.objects.link(ob_bridge_001)
col_collection.objects.link(ob_bridge_002)
col_collection.objects.link(ob_bridge_003)
col_collection.objects.link(ob_bridge_004)
col_collection.objects.link(ob_bridge_005)
col_collection.objects.link(ob_bridge_007)
col_collection.objects.link(ob_bridge_008)
col_collection.objects.link(ob_bridge_006)
col_collection.objects.link(ob_bridge_009)
col_collection.objects.link(ob_bridge_010)
col_collection.objects.link(ob_bridge_011)
col_collection.objects.link(ob_bridge_012)
col_collection.objects.link(ob_bridge_013)

# ---- scene / render settings (as saved in the file)
scene.frame_start = 1; scene.frame_end = 250; scene.frame_set(1)
scene.render.engine = 'BLENDER_EEVEE_NEXT'
scene.render.fps = 30
scene.cycles.use_denoising = False
scene.cycles.samples = 128
scene.cycles.sampling_pattern = 'TABULATED_SOBOL'
scene.cycles.use_adaptive_sampling = False
scene.cycles.use_light_tree = False
scene.view_settings.view_transform = 'Filmic'
bpy.context.view_layer.update()

# ---- added for rendering (the .blend has no active camera and no usable light): camera, sun
cam_auto = bpy.data.cameras.new('AutoCamera')
cam_auto.lens = 50.0
cam_auto.sensor_width = 36.0
cam_auto.clip_end = 2342.14
ob_auto_camera = bpy.data.objects.new('AutoCamera', cam_auto)
scene.collection.objects.link(ob_auto_camera)
ob_auto_camera.location = (133.435, -159.382, 107.826)
ob_auto_camera.rotation_euler = (1.09748, -7.21219e-08, 0.694738)
scene.camera = ob_auto_camera
light_auto_sun = bpy.data.lights.new('AutoSun', 'SUN')
light_auto_sun.energy = 3.0
light_auto_sun.angle = 0.0523599
ob_auto_sun = bpy.data.objects.new('AutoSun', light_auto_sun)
scene.collection.objects.link(ob_auto_sun)
ob_auto_sun.rotation_euler = (0.872665, 0.174533, 0.523599)
bpy.context.view_layer.update()
